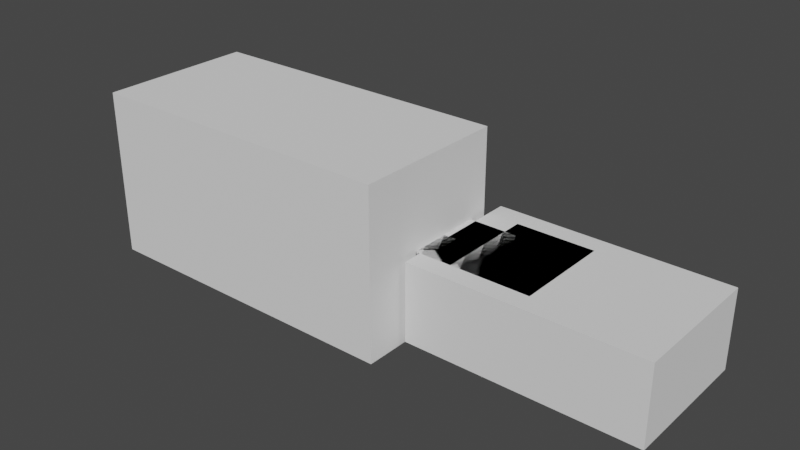 # Source: test_chamber_10.blend  (saved by Blender 3.6.13; exported with 4.5.12 LTS)
import bpy
from mathutils import Matrix  # noqa: F401  (used for matrix-valued properties, if any)

bpy.ops.wm.read_factory_settings(use_empty=True)
scene = bpy.context.scene
scene.name = 'Scene'

# ---- collections
col_static = bpy.data.collections.new('static'); scene.collection.children.link(col_static)
col_trigger = bpy.data.collections.new('trigger'); scene.collection.children.link(col_trigger)
col_rooms = bpy.data.collections.new('rooms'); scene.collection.children.link(col_rooms)
col_collision = bpy.data.collections.new('collision'); scene.collection.children.link(col_collision)
col_decor = bpy.data.collections.new('decor'); scene.collection.children.link(col_decor)

# ---- materials (node trees are filled in below, after node groups)
mat_metalwall048b = bpy.data.materials.new('metalwall048b')
mat_concrete_modular_ceiling001a = bpy.data.materials.new('concrete_modular_ceiling001a')
mat_concrete_modular_floor001a = bpy.data.materials.new('concrete_modular_floor001a')
mat_concrete_modular_wall001d = bpy.data.materials.new('concrete_modular_wall001d')
mat_elevatorshaft_wall = bpy.data.materials.new('elevatorshaft_wall')
mat_trigger = bpy.data.materials.new('trigger')
mat_fizzler = bpy.data.materials.new('fizzler')
mat_fizzler.use_transparent_shadow = False
mat_fizzler.diffuse_color = (0.01625, 0.3598, 0.4292, 1.0)
mat_fizzler.roughness = 0.03758
mat_fizzler.metallic = 0.7852
mat_fizzler_003 = bpy.data.materials.new('fizzler.003')
mat_fizzler_003.use_transparent_shadow = False
mat_fizzler_003.diffuse_color = (0.01625, 0.3598, 0.4292, 1.0)
mat_fizzler_003.roughness = 0.03758
mat_fizzler_003.metallic = 0.7852
mat_fizzler_004 = bpy.data.materials.new('fizzler.004')
mat_fizzler_004.use_transparent_shadow = False
mat_fizzler_004.diffuse_color = (0.01625, 0.3598, 0.4292, 1.0)
mat_fizzler_004.roughness = 0.03758
mat_fizzler_004.metallic = 0.7852
mat_room = bpy.data.materials.new('room')

# ---- material node trees
mat_fizzler.use_nodes = True; mat_fizzler.node_tree.nodes.clear()
_N = mat_fizzler.node_tree.nodes; _L = mat_fizzler.node_tree.links
n0 = _N.new('ShaderNodeBsdfPrincipled'); n0.name = 'Principled BSDF'; n0.location = (10, 300)
n0.distribution = 'GGX'
n0.subsurface_method = 'BURLEY'
n0.inputs[3].default_value = 1.45
n0.inputs[27].default_value = (0.0, 0.0, 0.0, 1.0)
n0.inputs[28].default_value = 1.0
n1 = _N.new('ShaderNodeOutputMaterial'); n1.name = 'Material Output'; n1.location = (300, 300)
_L.new(n0.outputs[0], n1.inputs[0])
n1.is_active_output = True
mat_fizzler_003.use_nodes = True; mat_fizzler_003.node_tree.nodes.clear()
_N = mat_fizzler_003.node_tree.nodes; _L = mat_fizzler_003.node_tree.links
n0 = _N.new('ShaderNodeBsdfPrincipled'); n0.name = 'Principled BSDF'; n0.location = (10, 300)
n0.distribution = 'GGX'
n0.subsurface_method = 'BURLEY'
n0.inputs[3].default_value = 1.45
n0.inputs[27].default_value = (0.0, 0.0, 0.0, 1.0)
n0.inputs[28].default_value = 1.0
n1 = _N.new('ShaderNodeOutputMaterial'); n1.name = 'Material Output'; n1.location = (300, 300)
_L.new(n0.outputs[0], n1.inputs[0])
n1.is_active_output = True
mat_fizzler_004.use_nodes = True; mat_fizzler_004.node_tree.nodes.clear()
_N = mat_fizzler_004.node_tree.nodes; _L = mat_fizzler_004.node_tree.links
n0 = _N.new('ShaderNodeBsdfPrincipled'); n0.name = 'Principled BSDF'; n0.location = (10, 300)
n0.distribution = 'GGX'
n0.subsurface_method = 'BURLEY'
n0.inputs[3].default_value = 1.45
n0.inputs[27].default_value = (0.0, 0.0, 0.0, 1.0)
n0.inputs[28].default_value = 1.0
n1 = _N.new('ShaderNodeOutputMaterial'); n1.name = 'Material Output'; n1.location = (300, 300)
_L.new(n0.outputs[0], n1.inputs[0])
n1.is_active_output = True

# ---- world
world_world = bpy.data.worlds.new('World'); scene.world = world_world
world_world.use_nodes = True; world_world.node_tree.nodes.clear()
_N = world_world.node_tree.nodes; _L = world_world.node_tree.links
n0 = _N.new('ShaderNodeOutputWorld'); n0.name = 'World Output'; n0.location = (300, 300)
n1 = _N.new('ShaderNodeBackground'); n1.name = 'Background'; n1.location = (10, 300)
n1.inputs[0].default_value = (0.05088, 0.05088, 0.05088, 1.0)
_L.new(n1.outputs[0], n0.inputs[0])
n0.is_active_output = True
world_world.color = (0.05088, 0.05088, 0.05088)
world_world.use_sun_shadow = False
world_world.sun_shadow_jitter_overblur = 0.0

# ---- meshes
me_static_wall_00_047 = bpy.data.meshes.new('@static_wall_00.047')
me_static_wall_00_047.from_pydata([(-5.494e-07, -1.0, -0.5), (-6.904e-07, -1.0, 0.5), (6.904e-07, 1.0, -0.5), (5.494e-07, 1.0, 0.5)], [], [(2, 1, 0), (2, 3, 1)])
_uv = me_static_wall_00_047.uv_layers.new(name='UVMap')
_uv.uv.foreach_set('vector', [2.0, -1.0, -2.0, 1.0, -2.0, -1.0, 2.0, -1.0, 2.0, 1.0, -2.0, 1.0])
_ca = me_static_wall_00_047.color_attributes.new('Col', 'BYTE_COLOR', 'CORNER')
_ca.data.foreach_set('color', [0.1274, 0.1274, 0.1274, 1.0, 0.1274, 0.1274, 0.1274, 1.0, 0.1274, 0.1274, 0.1274, 1.0, 0.1274, 0.1274, 0.1274, 1.0, 0.1274, 0.1274, 0.1274, 1.0, 0.1274, 0.1274, 0.1274, 1.0])
me_static_wall_00_047.materials.append(mat_metalwall048b)
me_static_wall_00_047.use_remesh_fix_poles = True
me_static_wall_00_047.use_remesh_preserve_attributes = False
me_static_wall_00_047.update()
me_static_wall_00_001 = bpy.data.meshes.new('@static_wall_00.001')
me_static_wall_00_001.from_pydata([(1.0, 2.0, -3.099e-06), (-1.0, 2.0, 2.384e-06), (-1.0, -2.0, 1.907e-06), (1.0, -2.0, -4.768e-07)], [], [(0, 2, 1), (0, 3, 2)])
_uv = me_static_wall_00_001.uv_layers.new(name='UVMap')
_uv.uv.foreach_set('vector', [2.0, -4.0, -2.0, 4.0, -2.0, -4.0, 2.0, -4.0, 2.0, 4.0, -2.0, 4.0])
_ca = me_static_wall_00_001.color_attributes.new('Col', 'BYTE_COLOR', 'CORNER')
_ca.data.foreach_set('color', [0.1329, 0.1329, 0.1329, 1.0, 0.1559, 0.1559, 0.1559, 1.0, 0.159, 0.159, 0.159, 1.0, 0.1329, 0.1329, 0.1329, 1.0, 0.1329, 0.1329, 0.1329, 1.0, 0.1559, 0.1559, 0.1559, 1.0])
me_static_wall_00_001.materials.append(mat_concrete_modular_ceiling001a)
me_static_wall_00_001.use_remesh_fix_poles = True
me_static_wall_00_001.use_remesh_preserve_attributes = False
me_static_wall_00_001.update()
me_static_wall_00_037 = bpy.data.meshes.new('@static_wall_00.037')
me_static_wall_00_037.from_pydata([(1.0, 1.0, -1.464e-06), (-1.0, 1.0, 1.226e-06), (1.0, -1.0, -1.552e-06), (-1.0, -1.0, 1.138e-06)], [], [(2, 1, 0), (2, 3, 1)])
_uv = me_static_wall_00_037.uv_layers.new(name='UVMap')
_uv.uv.foreach_set('vector', [2.0, -2.0, -2.0, 2.0, 2.0, 2.0, 2.0, -2.0, -2.0, -2.0, -2.0, 2.0])
_ca = me_static_wall_00_037.color_attributes.new('Col', 'BYTE_COLOR', 'CORNER')
_ca.data.foreach_set('color', [0.1274, 0.1274, 0.1274, 1.0, 0.1329, 0.1329, 0.1329, 1.0, 0.1274, 0.1274, 0.1274, 1.0, 0.1274, 0.1274, 0.1274, 1.0, 0.1329, 0.1329, 0.1329, 1.0, 0.1329, 0.1329, 0.1329, 1.0])
me_static_wall_00_037.materials.append(mat_concrete_modular_ceiling001a)
me_static_wall_00_037.use_remesh_fix_poles = True
me_static_wall_00_037.use_remesh_preserve_attributes = False
me_static_wall_00_037.update()
me_static_wall_00_004 = bpy.data.meshes.new('@static_wall_00.004')
me_static_wall_00_004.from_pydata([(1.0, -1.0, 1.496e-06), (1.0, 1.0, -1.522e-12), (2.0, -2.0, -1.428e-12), (2.0, 2.0, -1.492e-12), (5.0, -2.0, -1.918e-12), (5.0, 2.0, -1.3e-12), (6.0, -1.0, -1.434e-12), (6.0, 1.0, -1.352e-12)], [], [(0, 3, 1), (2, 5, 3), (4, 7, 5), (0, 2, 3), (2, 4, 5), (4, 6, 7)])
_uv = me_static_wall_00_004.uv_layers.new(name='UVMap')
_uv.uv.foreach_set('vector', [-5.0, -2.0, -3.0, 4.0, -5.0, 2.0, -3.0, -4.0, 3.0, 4.0, -3.0, 4.0, 3.0, -4.0, 5.0, 2.0, 3.0, 4.0, -5.0, -2.0, -3.0, -4.0, -3.0, 4.0, -3.0, -4.0, 3.0, -4.0, 3.0, 4.0, 3.0, -4.0, 5.0, -2.0, 5.0, 2.0])
_ca = me_static_wall_00_004.color_attributes.new('Col', 'BYTE_COLOR', 'CORNER')
_ca.data.foreach_set('color', [0.1274, 0.1274, 0.1274, 1.0, 0.1274, 0.1274, 0.1274, 1.0, 0.1274, 0.1274, 0.1274, 1.0, 0.1274, 0.1274, 0.1274, 1.0, 0.1274, 0.1274, 0.1274, 1.0, 0.1274, 0.1274, 0.1274, 1.0, 0.1274, 0.1274, 0.1274, 1.0, 0.1274, 0.1274, 0.1274, 1.0, 0.1274, 0.1274, 0.1274, 1.0, 0.1274, 0.1274, 0.1274, 1.0, 0.1274, 0.1274, 0.1274, 1.0, 0.1274, 0.1274, 0.1274, 1.0, 0.1274, 0.1274, 0.1274, 1.0, 0.1274, 0.1274, 0.1274, 1.0, 0.1274, 0.1274, 0.1274, 1.0, 0.1274, 0.1274, 0.1274, 1.0, 0.1274, 0.1274, 0.1274, 1.0, 0.1274, 0.1274, 0.1274, 1.0])
me_static_wall_00_004.materials.append(mat_concrete_modular_floor001a)
me_static_wall_00_004.use_remesh_fix_poles = True
me_static_wall_00_004.use_remesh_preserve_attributes = False
me_static_wall_00_004.update()
me_static_wall_00_035 = bpy.data.meshes.new('@static_wall_00.035')
me_static_wall_00_035.from_pydata([(-1.0, 1.508e-06, -1.0), (1.0, -1.834e-06, -1.0), (-1.0, 1.508e-06, 1.0), (1.0, -1.834e-06, 1.0)], [], [(2, 1, 0), (2, 3, 1)])
_uv = me_static_wall_00_035.uv_layers.new(name='UVMap')
_uv.uv.foreach_set('vector', [-1.0, 1.0, 1.0, 0.0, -1.0, 0.0, -1.0, 1.0, 1.0, 1.0, 1.0, 0.0])
_ca = me_static_wall_00_035.color_attributes.new('Col', 'BYTE_COLOR', 'CORNER')
_ca.data.foreach_set('color', [0.1329, 0.1329, 0.1329, 1.0, 0.1274, 0.1274, 0.1274, 1.0, 0.1329, 0.1329, 0.1329, 1.0, 0.1329, 0.1329, 0.1329, 1.0, 0.1274, 0.1274, 0.1274, 1.0, 0.1274, 0.1274, 0.1274, 1.0])
me_static_wall_00_035.materials.append(mat_concrete_modular_wall001d)
me_static_wall_00_035.use_remesh_fix_poles = True
me_static_wall_00_035.use_remesh_preserve_attributes = False
me_static_wall_00_035.update()
me_static_wall_00_005 = bpy.data.meshes.new('@static_wall_00.005')
me_static_wall_00_005.from_pydata([(1.0, -2.16e-06, -1.0), (-1.0, 1.834e-06, -1.0), (1.0, -2.16e-06, 1.0), (-1.0, 1.834e-06, 1.0)], [], [(2, 1, 0), (2, 3, 1)])
_uv = me_static_wall_00_005.uv_layers.new(name='UVMap')
_uv.uv.foreach_set('vector', [1.0, 1.0, -1.0, 0.0, 1.0, 0.0, 1.0, 1.0, -1.0, 1.0, -1.0, 0.0])
_ca = me_static_wall_00_005.color_attributes.new('Col', 'BYTE_COLOR', 'CORNER')
_ca.data.foreach_set('color', [0.1274, 0.1274, 0.1274, 1.0, 0.1329, 0.1329, 0.1329, 1.0, 0.1274, 0.1274, 0.1274, 1.0, 0.1274, 0.1274, 0.1274, 1.0, 0.1329, 0.1329, 0.1329, 1.0, 0.1329, 0.1329, 0.1329, 1.0])
me_static_wall_00_005.materials.append(mat_concrete_modular_wall001d)
me_static_wall_00_005.use_remesh_fix_poles = True
me_static_wall_00_005.use_remesh_preserve_attributes = False
me_static_wall_00_005.update()
me_static_wall_00_007 = bpy.data.meshes.new('@static_wall_00.007')
me_static_wall_00_007.from_pydata([(-2.0, 3.576e-06, -2.0), (2.0, -3.576e-06, -2.0), (-2.0, 3.576e-06, 2.0), (2.0, -3.576e-06, 2.0)], [], [(3, 0, 2), (3, 1, 0)])
_uv = me_static_wall_00_007.uv_layers.new(name='UVMap')
_uv.uv.foreach_set('vector', [-2.0, 1.0, 2.0, -1.0, 2.0, 1.0, -2.0, 1.0, -2.0, -1.0, 2.0, -1.0])
_ca = me_static_wall_00_007.color_attributes.new('Col', 'BYTE_COLOR', 'CORNER')
_ca.data.foreach_set('color', [0.1559, 0.1559, 0.1559, 1.0, 0.1329, 0.1329, 0.1329, 1.0, 0.1329, 0.1329, 0.1329, 1.0, 0.1559, 0.1559, 0.1559, 1.0, 0.1559, 0.1559, 0.1559, 1.0, 0.1329, 0.1329, 0.1329, 1.0])
me_static_wall_00_007.materials.append(mat_concrete_modular_wall001d)
me_static_wall_00_007.use_remesh_fix_poles = True
me_static_wall_00_007.use_remesh_preserve_attributes = False
me_static_wall_00_007.update()
me_static_floor_009 = bpy.data.meshes.new('@static_floor.009')
me_static_floor_009.from_pydata([(-2.5, -1.0, 0.0), (-2.5, 1.0, 0.0), (-1.5, -2.0, 0.0), (-1.5, 2.0, 0.0), (1.5, -2.0, 0.0), (1.5, 2.0, 0.0), (2.5, -1.0, 0.0), (2.5, 1.0, 0.0)], [], [(3, 0, 1), (5, 2, 3), (7, 4, 5), (3, 2, 0), (5, 4, 2), (7, 6, 4)])
_uv = me_static_floor_009.uv_layers.new(name='UVMap')
_uv.uv.foreach_set('vector', [-3.0, 4.0, -5.0, -2.0, -5.0, 2.0, 3.0, 4.0, -3.0, -4.0, -3.0, 4.0, 5.0, 2.0, 3.0, -4.0, 3.0, 4.0, -3.0, 4.0, -3.0, -4.0, -5.0, -2.0, 3.0, 4.0, 3.0, -4.0, -3.0, -4.0, 5.0, 2.0, 5.0, -2.0, 3.0, -4.0])
_ca = me_static_floor_009.color_attributes.new('Col', 'BYTE_COLOR', 'CORNER')
_ca.data.foreach_set('color', [0.1274, 0.1274, 0.1274, 1.0, 0.1274, 0.1274, 0.1274, 1.0, 0.1274, 0.1274, 0.1274, 1.0, 0.1274, 0.1274, 0.1274, 1.0, 0.1274, 0.1274, 0.1274, 1.0, 0.1274, 0.1274, 0.1274, 1.0, 0.1274, 0.1274, 0.1274, 1.0, 0.1274, 0.1274, 0.1274, 1.0, 0.1274, 0.1274, 0.1274, 1.0, 0.1274, 0.1274, 0.1274, 1.0, 0.1274, 0.1274, 0.1274, 1.0, 0.1274, 0.1274, 0.1274, 1.0, 0.1274, 0.1274, 0.1274, 1.0, 0.1274, 0.1274, 0.1274, 1.0, 0.1274, 0.1274, 0.1274, 1.0, 0.1274, 0.1274, 0.1274, 1.0, 0.1274, 0.1274, 0.1274, 1.0, 0.1274, 0.1274, 0.1274, 1.0])
me_static_floor_009.materials.append(mat_concrete_modular_ceiling001a)
me_static_floor_009.use_remesh_fix_poles = True
me_static_floor_009.use_remesh_preserve_attributes = False
me_static_floor_009.update()
me_static_wall_00_009 = bpy.data.meshes.new('@static_wall_00.009')
me_static_wall_00_009.from_pydata([(-1.475e-06, -1.0, -1.5), (1.237e-06, 1.0, -1.5), (-1.475e-06, -1.0, 1.5), (1.237e-06, 1.0, 1.5)], [], [(2, 1, 0), (2, 3, 1)])
_uv = me_static_wall_00_009.uv_layers.new(name='UVMap')
_uv.uv.foreach_set('vector', [0.0, 1.0, 4.0, -1.0, 0.0, -1.0, 0.0, 1.0, 4.0, 1.0, 4.0, -1.0])
_ca = me_static_wall_00_009.color_attributes.new('Col', 'BYTE_COLOR', 'CORNER')
_ca.data.foreach_set('color', [0.1274, 0.1274, 0.1274, 1.0, 0.1274, 0.1274, 0.1274, 1.0, 0.1274, 0.1274, 0.1274, 1.0, 0.1274, 0.1274, 0.1274, 1.0, 0.1274, 0.1274, 0.1274, 1.0, 0.1274, 0.1274, 0.1274, 1.0])
me_static_wall_00_009.materials.append(mat_elevatorshaft_wall)
me_static_wall_00_009.use_remesh_fix_poles = True
me_static_wall_00_009.use_remesh_preserve_attributes = False
me_static_wall_00_009.update()
me_static_wall_00_010 = bpy.data.meshes.new('@static_wall_00.010')
me_static_wall_00_010.from_pydata([(0.5, -0.5, -1.5), (-0.5, 0.5, -1.5), (0.5, -0.5, 1.5), (-0.5, 0.5, 1.5)], [], [(2, 1, 0), (2, 3, 1)])
_uv = me_static_wall_00_010.uv_layers.new(name='UVMap')
_uv.uv.foreach_set('vector', [0.0, 1.0, 4.0, -1.0, 0.0, -1.0, 0.0, 1.0, 4.0, 1.0, 4.0, -1.0])
_ca = me_static_wall_00_010.color_attributes.new('Col', 'BYTE_COLOR', 'CORNER')
_ca.data.foreach_set('color', [0.1274, 0.1274, 0.1274, 1.0, 0.1274, 0.1274, 0.1274, 1.0, 0.1274, 0.1274, 0.1274, 1.0, 0.1274, 0.1274, 0.1274, 1.0, 0.1274, 0.1274, 0.1274, 1.0, 0.1274, 0.1274, 0.1274, 1.0])
me_static_wall_00_010.materials.append(mat_elevatorshaft_wall)
me_static_wall_00_010.use_remesh_fix_poles = True
me_static_wall_00_010.use_remesh_preserve_attributes = False
me_static_wall_00_010.update()
me_static_wall_00_042 = bpy.data.meshes.new('@static_wall_00.042')
me_static_wall_00_042.from_pydata([(-0.5, -0.5, -1.5), (0.5, 0.5, -1.5), (-0.5, -0.5, 1.5), (0.5, 0.5, 1.5)], [], [(2, 1, 0), (2, 3, 1)])
_uv = me_static_wall_00_042.uv_layers.new(name='UVMap')
_uv.uv.foreach_set('vector', [0.0, 1.0, 4.0, -1.0, 0.0, -1.0, 0.0, 1.0, 4.0, 1.0, 4.0, -1.0])
_ca = me_static_wall_00_042.color_attributes.new('Col', 'BYTE_COLOR', 'CORNER')
_ca.data.foreach_set('color', [0.1274, 0.1274, 0.1274, 1.0, 0.1274, 0.1274, 0.1274, 1.0, 0.1274, 0.1274, 0.1274, 1.0, 0.1274, 0.1274, 0.1274, 1.0, 0.1274, 0.1274, 0.1274, 1.0, 0.1274, 0.1274, 0.1274, 1.0])
me_static_wall_00_042.materials.append(mat_elevatorshaft_wall)
me_static_wall_00_042.use_remesh_fix_poles = True
me_static_wall_00_042.use_remesh_preserve_attributes = False
me_static_wall_00_042.update()
me_static_wall_00_041 = bpy.data.meshes.new('@static_wall_00.041')
me_static_wall_00_041.from_pydata([(-0.5, 0.5, -1.5), (0.5, -0.5, -1.5), (-0.5, 0.5, 1.5), (0.5, -0.5, 1.5)], [], [(2, 1, 0), (2, 3, 1)])
_uv = me_static_wall_00_041.uv_layers.new(name='UVMap')
_uv.uv.foreach_set('vector', [0.0, 1.0, 4.0, -1.0, 0.0, -1.0, 0.0, 1.0, 4.0, 1.0, 4.0, -1.0])
_ca = me_static_wall_00_041.color_attributes.new('Col', 'BYTE_COLOR', 'CORNER')
_ca.data.foreach_set('color', [0.1274, 0.1274, 0.1274, 1.0, 0.1274, 0.1274, 0.1274, 1.0, 0.1274, 0.1274, 0.1274, 1.0, 0.1274, 0.1274, 0.1274, 1.0, 0.1274, 0.1274, 0.1274, 1.0, 0.1274, 0.1274, 0.1274, 1.0])
me_static_wall_00_041.materials.append(mat_elevatorshaft_wall)
me_static_wall_00_041.use_remesh_fix_poles = True
me_static_wall_00_041.use_remesh_preserve_attributes = False
me_static_wall_00_041.update()
me_static_wall_00_011 = bpy.data.meshes.new('@static_wall_00.011')
me_static_wall_00_011.from_pydata([(0.5, 0.5, -1.5), (-0.5, -0.5, -1.5), (0.5, 0.5, 1.5), (-0.5, -0.5, 1.5)], [], [(2, 1, 0), (2, 3, 1)])
_uv = me_static_wall_00_011.uv_layers.new(name='UVMap')
_uv.uv.foreach_set('vector', [0.0, 1.0, 4.0, -1.0, 0.0, -1.0, 0.0, 1.0, 4.0, 1.0, 4.0, -1.0])
_ca = me_static_wall_00_011.color_attributes.new('Col', 'BYTE_COLOR', 'CORNER')
_ca.data.foreach_set('color', [0.1274, 0.1274, 0.1274, 1.0, 0.1274, 0.1274, 0.1274, 1.0, 0.1274, 0.1274, 0.1274, 1.0, 0.1274, 0.1274, 0.1274, 1.0, 0.1274, 0.1274, 0.1274, 1.0, 0.1274, 0.1274, 0.1274, 1.0])
me_static_wall_00_011.materials.append(mat_elevatorshaft_wall)
me_static_wall_00_011.use_remesh_fix_poles = True
me_static_wall_00_011.use_remesh_preserve_attributes = False
me_static_wall_00_011.update()
me_static_wall_00_039 = bpy.data.meshes.new('@static_wall_00.039')
me_static_wall_00_039.from_pydata([(-1.5, 3.24e-06, -1.5), (1.5, -3.24e-06, -1.5), (-1.5, 3.24e-06, 1.5), (1.5, -3.24e-06, 1.5)], [], [(2, 1, 0), (2, 3, 1)])
_uv = me_static_wall_00_039.uv_layers.new(name='UVMap')
_uv.uv.foreach_set('vector', [6.0, 1.0, 0.0, -1.0, 6.0, -1.0, 6.0, 1.0, 0.0, 1.0, 0.0, -1.0])
_ca = me_static_wall_00_039.color_attributes.new('Col', 'BYTE_COLOR', 'CORNER')
_ca.data.foreach_set('color', [0.1274, 0.1274, 0.1274, 1.0, 0.1274, 0.1274, 0.1274, 1.0, 0.1274, 0.1274, 0.1274, 1.0, 0.1274, 0.1274, 0.1274, 1.0, 0.1274, 0.1274, 0.1274, 1.0, 0.1274, 0.1274, 0.1274, 1.0])
me_static_wall_00_039.materials.append(mat_elevatorshaft_wall)
me_static_wall_00_039.use_remesh_fix_poles = True
me_static_wall_00_039.use_remesh_preserve_attributes = False
me_static_wall_00_039.update()
me_static_wall_00_012 = bpy.data.meshes.new('@static_wall_00.012')
me_static_wall_00_012.from_pydata([(1.5, -2.751e-06, -1.5), (-1.5, 2.751e-06, -1.5), (1.5, -2.751e-06, 1.5), (-1.5, 2.751e-06, 1.5)], [], [(2, 1, 0), (2, 3, 1)])
_uv = me_static_wall_00_012.uv_layers.new(name='UVMap')
_uv.uv.foreach_set('vector', [0.0, 1.0, 6.0, -1.0, 0.0, -1.0, 0.0, 1.0, 6.0, 1.0, 6.0, -1.0])
_ca = me_static_wall_00_012.color_attributes.new('Col', 'BYTE_COLOR', 'CORNER')
_ca.data.foreach_set('color', [0.1274, 0.1274, 0.1274, 1.0, 0.1274, 0.1274, 0.1274, 1.0, 0.1274, 0.1274, 0.1274, 1.0, 0.1274, 0.1274, 0.1274, 1.0, 0.1274, 0.1274, 0.1274, 1.0, 0.1274, 0.1274, 0.1274, 1.0])
me_static_wall_00_012.materials.append(mat_elevatorshaft_wall)
me_static_wall_00_012.use_remesh_fix_poles = True
me_static_wall_00_012.use_remesh_preserve_attributes = False
me_static_wall_00_012.update()
me_static_wall_00_002 = bpy.data.meshes.new('@static_wall_00.002')
me_static_wall_00_002.from_pydata([(-3.815e-06, -1.0, -1.0), (3.815e-06, 1.0, -1.0), (-3.815e-06, -1.0, 1.0), (3.815e-06, 1.0, 1.0)], [], [(3, 0, 2), (3, 1, 0)])
_uv = me_static_wall_00_002.uv_layers.new(name='UVMap')
_uv.uv.foreach_set('vector', [-1.0, 1.0, 1.0, 0.0, 1.0, 1.0, -1.0, 1.0, -1.0, 0.0, 1.0, 0.0])
_ca = me_static_wall_00_002.color_attributes.new('Col', 'BYTE_COLOR', 'CORNER')
_ca.data.foreach_set('color', [0.1559, 0.1559, 0.1559, 1.0, 0.1329, 0.1329, 0.1329, 1.0, 0.1329, 0.1329, 0.1329, 1.0, 0.1559, 0.1559, 0.1559, 1.0, 0.1559, 0.1559, 0.1559, 1.0, 0.1329, 0.1329, 0.1329, 1.0])
me_static_wall_00_002.materials.append(mat_concrete_modular_wall001d)
me_static_wall_00_002.use_remesh_fix_poles = True
me_static_wall_00_002.use_remesh_preserve_attributes = False
me_static_wall_00_002.update()
me_static_wall_00_003 = bpy.data.meshes.new('@static_wall_00.003')
me_static_wall_00_003.from_pydata([(2.0, -3.823e-06, -2.0), (-2.0, 3.823e-06, -2.0), (2.0, -3.823e-06, 2.0), (-2.0, 3.823e-06, 2.0)], [], [(3, 0, 2), (3, 1, 0)])
_uv = me_static_wall_00_003.uv_layers.new(name='UVMap')
_uv.uv.foreach_set('vector', [-1.0, 1.0, 1.0, -1.0, 1.0, 1.0, -1.0, 1.0, -1.0, -1.0, 1.0, -1.0])
_ca = me_static_wall_00_003.color_attributes.new('Col', 'BYTE_COLOR', 'CORNER')
_ca.data.foreach_set('color', [0.1559, 0.1559, 0.1559, 1.0, 0.1329, 0.1329, 0.1329, 1.0, 0.1329, 0.1329, 0.1329, 1.0, 0.1559, 0.1559, 0.1559, 1.0, 0.1559, 0.1559, 0.1559, 1.0, 0.1329, 0.1329, 0.1329, 1.0])
me_static_wall_00_003.materials.append(mat_concrete_modular_wall001d)
me_static_wall_00_003.use_remesh_fix_poles = True
me_static_wall_00_003.use_remesh_preserve_attributes = False
me_static_wall_00_003.update()
me_static_wall_00_013 = bpy.data.meshes.new('@static_wall_00.013')
me_static_wall_00_013.from_pydata([(1.0, -1.0, 1.496e-06), (-1.0, -1.0, -1.194e-06), (-1.0, 1.0, -1.17e-06), (1.0, 1.0, -1.522e-12)], [], [(0, 2, 1), (0, 3, 2)])
_uv = me_static_wall_00_013.uv_layers.new(name='UVMap')
_uv.uv.foreach_set('vector', [2.0, -2.0, -2.0, 2.0, -2.0, -2.0, 2.0, -2.0, 2.0, 2.0, -2.0, 2.0])
_ca = me_static_wall_00_013.color_attributes.new('Col', 'BYTE_COLOR', 'CORNER')
_ca.data.foreach_set('color', [0.1274, 0.1274, 0.1274, 1.0, 0.1329, 0.1329, 0.1329, 1.0, 0.1329, 0.1329, 0.1329, 1.0, 0.1274, 0.1274, 0.1274, 1.0, 0.1274, 0.1274, 0.1274, 1.0, 0.1329, 0.1329, 0.1329, 1.0])
me_static_wall_00_013.materials.append(mat_concrete_modular_floor001a)
me_static_wall_00_013.use_remesh_fix_poles = True
me_static_wall_00_013.use_remesh_preserve_attributes = False
me_static_wall_00_013.update()
me_static_wall_00_014 = bpy.data.meshes.new('@static_wall_00.014')
me_static_wall_00_014.from_pydata([(3.576e-06, 3.0, -4.0), (-3.815e-06, -3.0, -4.0), (3.576e-06, 3.0, 4.0), (-3.815e-06, -3.0, 4.0)], [], [(3, 0, 2), (3, 1, 0)])
_uv = me_static_wall_00_014.uv_layers.new(name='UVMap')
_uv.uv.foreach_set('vector', [-3.0, 2.0, 3.0, -2.0, 3.0, 2.0, -3.0, 2.0, -3.0, -2.0, 3.0, -2.0])
_ca = me_static_wall_00_014.color_attributes.new('Col', 'BYTE_COLOR', 'CORNER')
_ca.data.foreach_set('color', [0.1559, 0.1559, 0.1559, 1.0, 0.1329, 0.1329, 0.1329, 1.0, 0.1329, 0.1329, 0.1329, 1.0, 0.1559, 0.1559, 0.1559, 1.0, 0.1559, 0.1559, 0.1559, 1.0, 0.1329, 0.1329, 0.1329, 1.0])
me_static_wall_00_014.materials.append(mat_concrete_modular_wall001d)
me_static_wall_00_014.use_remesh_fix_poles = True
me_static_wall_00_014.use_remesh_preserve_attributes = False
me_static_wall_00_014.update()
me_static_wall_00_015 = bpy.data.meshes.new('@static_wall_00.015')
me_static_wall_00_015.from_pydata([(1.0, -2.0, 3.426e-06), (-1.0, -2.0, -1.954e-06), (-1.0, 2.0, -1.906e-06), (1.0, 2.0, 4.341e-07)], [], [(0, 2, 1), (0, 3, 2)])
_uv = me_static_wall_00_015.uv_layers.new(name='UVMap')
_uv.uv.foreach_set('vector', [2.0, -4.0, -2.0, 4.0, -2.0, -4.0, 2.0, -4.0, 2.0, 4.0, -2.0, 4.0])
_ca = me_static_wall_00_015.color_attributes.new('Col', 'BYTE_COLOR', 'CORNER')
_ca.data.foreach_set('color', [0.1329, 0.1329, 0.1329, 1.0, 0.1559, 0.1559, 0.1559, 1.0, 0.159, 0.159, 0.159, 1.0, 0.1329, 0.1329, 0.1329, 1.0, 0.1329, 0.1329, 0.1329, 1.0, 0.1559, 0.1559, 0.1559, 1.0])
me_static_wall_00_015.materials.append(mat_concrete_modular_floor001a)
me_static_wall_00_015.use_remesh_fix_poles = True
me_static_wall_00_015.use_remesh_preserve_attributes = False
me_static_wall_00_015.update()
me_static_wall_00_016 = bpy.data.meshes.new('@static_wall_00.016')
me_static_wall_00_016.from_pydata([(1.0, -3.823e-06, -2.0), (-1.0, 3.823e-06, -2.0), (1.0, -3.823e-06, 2.0), (-1.0, 3.823e-06, 2.0)], [], [(3, 0, 2), (3, 1, 0)])
_uv = me_static_wall_00_016.uv_layers.new(name='UVMap')
_uv.uv.foreach_set('vector', [-1.0, 1.0, 1.0, -1.0, 1.0, 1.0, -1.0, 1.0, -1.0, -1.0, 1.0, -1.0])
_ca = me_static_wall_00_016.color_attributes.new('Col', 'BYTE_COLOR', 'CORNER')
_ca.data.foreach_set('color', [0.1559, 0.1559, 0.1559, 1.0, 0.1329, 0.1329, 0.1329, 1.0, 0.1329, 0.1329, 0.1329, 1.0, 0.1559, 0.1559, 0.1559, 1.0, 0.1559, 0.1559, 0.1559, 1.0, 0.1329, 0.1329, 0.1329, 1.0])
me_static_wall_00_016.materials.append(mat_concrete_modular_wall001d)
me_static_wall_00_016.use_remesh_fix_poles = True
me_static_wall_00_016.use_remesh_preserve_attributes = False
me_static_wall_00_016.update()
me_static_wall_00_017 = bpy.data.meshes.new('@static_wall_00.017')
me_static_wall_00_017.from_pydata([(3.815e-06, 1.0, -2.0), (-3.815e-06, -1.0, -2.0), (3.815e-06, 1.0, 2.0), (-3.815e-06, -1.0, 2.0)], [], [(3, 0, 2), (3, 1, 0)])
_uv = me_static_wall_00_017.uv_layers.new(name='UVMap')
_uv.uv.foreach_set('vector', [-1.0, 1.0, 1.0, -1.0, 1.0, 1.0, -1.0, 1.0, -1.0, -1.0, 1.0, -1.0])
_ca = me_static_wall_00_017.color_attributes.new('Col', 'BYTE_COLOR', 'CORNER')
_ca.data.foreach_set('color', [0.1559, 0.1559, 0.1559, 1.0, 0.1329, 0.1329, 0.1329, 1.0, 0.1329, 0.1329, 0.1329, 1.0, 0.1559, 0.1559, 0.1559, 1.0, 0.1559, 0.1559, 0.1559, 1.0, 0.1329, 0.1329, 0.1329, 1.0])
me_static_wall_00_017.materials.append(mat_concrete_modular_wall001d)
me_static_wall_00_017.use_remesh_fix_poles = True
me_static_wall_00_017.use_remesh_preserve_attributes = False
me_static_wall_00_017.update()
me_static_wall_00_022 = bpy.data.meshes.new('@static_wall_00.022')
me_static_wall_00_022.from_pydata([(-3.815e-06, -1.0, -2.0), (3.815e-06, 1.0, -2.0), (-3.815e-06, -1.0, 2.0), (3.815e-06, 1.0, 2.0)], [], [(3, 0, 2), (3, 1, 0)])
_uv = me_static_wall_00_022.uv_layers.new(name='UVMap')
_uv.uv.foreach_set('vector', [-1.0, 1.0, 1.0, -1.0, 1.0, 1.0, -1.0, 1.0, -1.0, -1.0, 1.0, -1.0])
_ca = me_static_wall_00_022.color_attributes.new('Col', 'BYTE_COLOR', 'CORNER')
_ca.data.foreach_set('color', [0.1559, 0.1559, 0.1559, 1.0, 0.1329, 0.1329, 0.1329, 1.0, 0.1329, 0.1329, 0.1329, 1.0, 0.1559, 0.1559, 0.1559, 1.0, 0.1559, 0.1559, 0.1559, 1.0, 0.1329, 0.1329, 0.1329, 1.0])
me_static_wall_00_022.materials.append(mat_concrete_modular_wall001d)
me_static_wall_00_022.use_remesh_fix_poles = True
me_static_wall_00_022.use_remesh_preserve_attributes = False
me_static_wall_00_022.update()
me_static_wall_00_019 = bpy.data.meshes.new('@static_wall_00.019')
me_static_wall_00_019.from_pydata([(1.0, 1.0, -3.099e-06), (-1.0, 1.0, 2.384e-06), (-1.0, -1.0, 1.907e-06), (1.0, -1.0, -2.384e-07)], [], [(0, 2, 1), (0, 3, 2)])
_uv = me_static_wall_00_019.uv_layers.new(name='UVMap')
_uv.uv.foreach_set('vector', [2.0, -2.0, -2.0, 2.0, -2.0, -2.0, 2.0, -2.0, 2.0, 2.0, -2.0, 2.0])
_ca = me_static_wall_00_019.color_attributes.new('Col', 'BYTE_COLOR', 'CORNER')
_ca.data.foreach_set('color', [0.1329, 0.1329, 0.1329, 1.0, 0.1559, 0.1559, 0.1559, 1.0, 0.159, 0.159, 0.159, 1.0, 0.1329, 0.1329, 0.1329, 1.0, 0.1329, 0.1329, 0.1329, 1.0, 0.1559, 0.1559, 0.1559, 1.0])
me_static_wall_00_019.materials.append(mat_concrete_modular_ceiling001a)
me_static_wall_00_019.use_remesh_fix_poles = True
me_static_wall_00_019.use_remesh_preserve_attributes = False
me_static_wall_00_019.update()
me_static_wall_00_020 = bpy.data.meshes.new('@static_wall_00.020')
me_static_wall_00_020.from_pydata([(2.0, -2.0, 3.426e-06), (-2.0, -2.0, -1.954e-06), (-2.0, 2.0, -1.906e-06), (2.0, 2.0, 4.341e-07)], [], [(0, 2, 1), (0, 3, 2)])
_uv = me_static_wall_00_020.uv_layers.new(name='UVMap')
_uv.uv.foreach_set('vector', [2.0, -2.0, -2.0, 2.0, -2.0, -2.0, 2.0, -2.0, 2.0, 2.0, -2.0, 2.0])
_ca = me_static_wall_00_020.color_attributes.new('Col', 'BYTE_COLOR', 'CORNER')
_ca.data.foreach_set('color', [0.1329, 0.1329, 0.1329, 1.0, 0.1559, 0.1559, 0.1559, 1.0, 0.159, 0.159, 0.159, 1.0, 0.1329, 0.1329, 0.1329, 1.0, 0.1329, 0.1329, 0.1329, 1.0, 0.1559, 0.1559, 0.1559, 1.0])
me_static_wall_00_020.materials.append(mat_concrete_modular_floor001a)
me_static_wall_00_020.use_remesh_fix_poles = True
me_static_wall_00_020.use_remesh_preserve_attributes = False
me_static_wall_00_020.update()
me_static_wall_00_023 = bpy.data.meshes.new('@static_wall_00.023')
me_static_wall_00_023.from_pydata([(2.0, -3.815e-06, -4.0), (-2.0, 3.815e-06, -4.0), (2.0, -3.815e-06, 4.0), (-2.0, 3.815e-06, 4.0)], [], [(3, 0, 2), (3, 1, 0)])
_uv = me_static_wall_00_023.uv_layers.new(name='UVMap')
_uv.uv.foreach_set('vector', [-2.0, 1.0, 1.0, -1.0, 1.0, 1.0, -2.0, 1.0, -2.0, -1.0, 1.0, -1.0])
_ca = me_static_wall_00_023.color_attributes.new('Col', 'BYTE_COLOR', 'CORNER')
_ca.data.foreach_set('color', [0.1559, 0.1559, 0.1559, 1.0, 0.1329, 0.1329, 0.1329, 1.0, 0.1329, 0.1329, 0.1329, 1.0, 0.1559, 0.1559, 0.1559, 1.0, 0.1559, 0.1559, 0.1559, 1.0, 0.1329, 0.1329, 0.1329, 1.0])
me_static_wall_00_023.materials.append(mat_metalwall048b)
me_static_wall_00_023.use_remesh_fix_poles = True
me_static_wall_00_023.use_remesh_preserve_attributes = False
me_static_wall_00_023.update()
me_static_wall_00_024 = bpy.data.meshes.new('@static_wall_00.024')
me_static_wall_00_024.from_pydata([(-3.815e-06, -1.0, -2.0), (3.815e-06, 1.0, -2.0), (-3.815e-06, -1.0, 2.0), (3.815e-06, 1.0, 2.0)], [], [(3, 0, 2), (3, 1, 0)])
_uv = me_static_wall_00_024.uv_layers.new(name='UVMap')
_uv.uv.foreach_set('vector', [-1.0, 1.0, 1.0, -1.0, 1.0, 1.0, -1.0, 1.0, -1.0, -1.0, 1.0, -1.0])
_ca = me_static_wall_00_024.color_attributes.new('Col', 'BYTE_COLOR', 'CORNER')
_ca.data.foreach_set('color', [0.1559, 0.1559, 0.1559, 1.0, 0.1329, 0.1329, 0.1329, 1.0, 0.1329, 0.1329, 0.1329, 1.0, 0.1559, 0.1559, 0.1559, 1.0, 0.1559, 0.1559, 0.1559, 1.0, 0.1329, 0.1329, 0.1329, 1.0])
me_static_wall_00_024.materials.append(mat_concrete_modular_wall001d)
me_static_wall_00_024.use_remesh_fix_poles = True
me_static_wall_00_024.use_remesh_preserve_attributes = False
me_static_wall_00_024.update()
me_static_wall_00_025 = bpy.data.meshes.new('@static_wall_00.025')
me_static_wall_00_025.from_pydata([(-3.815e-06, -1.0, -2.0), (3.815e-06, 1.0, -2.0), (-3.815e-06, -1.0, 2.0), (3.815e-06, 1.0, 2.0)], [], [(3, 0, 2), (3, 1, 0)])
_uv = me_static_wall_00_025.uv_layers.new(name='UVMap')
_uv.uv.foreach_set('vector', [-1.0, 1.0, 1.0, -1.0, 1.0, 1.0, -1.0, 1.0, -1.0, -1.0, 1.0, -1.0])
_ca = me_static_wall_00_025.color_attributes.new('Col', 'BYTE_COLOR', 'CORNER')
_ca.data.foreach_set('color', [0.1559, 0.1559, 0.1559, 1.0, 0.1329, 0.1329, 0.1329, 1.0, 0.1329, 0.1329, 0.1329, 1.0, 0.1559, 0.1559, 0.1559, 1.0, 0.1559, 0.1559, 0.1559, 1.0, 0.1329, 0.1329, 0.1329, 1.0])
me_static_wall_00_025.materials.append(mat_concrete_modular_wall001d)
me_static_wall_00_025.use_remesh_fix_poles = True
me_static_wall_00_025.use_remesh_preserve_attributes = False
me_static_wall_00_025.update()
me_static_wall_00_026 = bpy.data.meshes.new('@static_wall_00.026')
me_static_wall_00_026.from_pydata([(-2.0, 3.815e-06, -4.0), (2.0, -3.815e-06, -4.0), (-2.0, 3.815e-06, 4.0), (2.0, -3.815e-06, 4.0)], [], [(3, 0, 2), (3, 1, 0)])
_uv = me_static_wall_00_026.uv_layers.new(name='UVMap')
_uv.uv.foreach_set('vector', [-2.0, 2.0, 2.0, -2.0, 2.0, 2.0, -2.0, 2.0, -2.0, -2.0, 2.0, -2.0])
_ca = me_static_wall_00_026.color_attributes.new('Col', 'BYTE_COLOR', 'CORNER')
_ca.data.foreach_set('color', [0.1559, 0.1559, 0.1559, 1.0, 0.1329, 0.1329, 0.1329, 1.0, 0.1329, 0.1329, 0.1329, 1.0, 0.1559, 0.1559, 0.1559, 1.0, 0.1559, 0.1559, 0.1559, 1.0, 0.1329, 0.1329, 0.1329, 1.0])
me_static_wall_00_026.materials.append(mat_concrete_modular_wall001d)
me_static_wall_00_026.use_remesh_fix_poles = True
me_static_wall_00_026.use_remesh_preserve_attributes = False
me_static_wall_00_026.update()
me_static_wall_00_027 = bpy.data.meshes.new('@static_wall_00.027')
me_static_wall_00_027.from_pydata([(-3.815e-06, -3.0, -2.0), (3.815e-06, 3.0, -2.0), (-3.815e-06, -3.0, 2.0), (3.815e-06, 3.0, 2.0)], [], [(3, 0, 2), (3, 1, 0)])
_uv = me_static_wall_00_027.uv_layers.new(name='UVMap')
_uv.uv.foreach_set('vector', [-3.0, 1.0, 3.0, -1.0, 3.0, 1.0, -3.0, 1.0, -3.0, -1.0, 3.0, -1.0])
_ca = me_static_wall_00_027.color_attributes.new('Col', 'BYTE_COLOR', 'CORNER')
_ca.data.foreach_set('color', [0.1559, 0.1559, 0.1559, 1.0, 0.1329, 0.1329, 0.1329, 1.0, 0.1329, 0.1329, 0.1329, 1.0, 0.1559, 0.1559, 0.1559, 1.0, 0.1559, 0.1559, 0.1559, 1.0, 0.1329, 0.1329, 0.1329, 1.0])
me_static_wall_00_027.materials.append(mat_concrete_modular_wall001d)
me_static_wall_00_027.use_remesh_fix_poles = True
me_static_wall_00_027.use_remesh_preserve_attributes = False
me_static_wall_00_027.update()
me_static_wall_00_028 = bpy.data.meshes.new('@static_wall_00.028')
me_static_wall_00_028.from_pydata([(-2.0, 3.815e-06, -4.0), (2.0, -3.815e-06, -4.0), (-2.0, 3.815e-06, 4.0), (2.0, -3.815e-06, 4.0)], [], [(3, 0, 2), (3, 1, 0)])
_uv = me_static_wall_00_028.uv_layers.new(name='UVMap')
_uv.uv.foreach_set('vector', [-2.0, 2.0, 2.0, -2.0, 2.0, 2.0, -2.0, 2.0, -2.0, -2.0, 2.0, -2.0])
_ca = me_static_wall_00_028.color_attributes.new('Col', 'BYTE_COLOR', 'CORNER')
_ca.data.foreach_set('color', [0.1559, 0.1559, 0.1559, 1.0, 0.1329, 0.1329, 0.1329, 1.0, 0.1329, 0.1329, 0.1329, 1.0, 0.1559, 0.1559, 0.1559, 1.0, 0.1559, 0.1559, 0.1559, 1.0, 0.1329, 0.1329, 0.1329, 1.0])
me_static_wall_00_028.materials.append(mat_concrete_modular_wall001d)
me_static_wall_00_028.use_remesh_fix_poles = True
me_static_wall_00_028.use_remesh_preserve_attributes = False
me_static_wall_00_028.update()
me_static_wall_00_029 = bpy.data.meshes.new('@static_wall_00.029')
me_static_wall_00_029.from_pydata([(2.0, -3.815e-06, -4.0), (-2.0, 3.815e-06, -4.0), (2.0, -3.815e-06, 4.0), (-2.0, 3.815e-06, 4.0)], [], [(3, 0, 2), (3, 1, 0)])
_uv = me_static_wall_00_029.uv_layers.new(name='UVMap')
_uv.uv.foreach_set('vector', [-2.0, 2.0, 2.0, -2.0, 2.0, 2.0, -2.0, 2.0, -2.0, -2.0, 2.0, -2.0])
_ca = me_static_wall_00_029.color_attributes.new('Col', 'BYTE_COLOR', 'CORNER')
_ca.data.foreach_set('color', [0.1559, 0.1559, 0.1559, 1.0, 0.1329, 0.1329, 0.1329, 1.0, 0.1329, 0.1329, 0.1329, 1.0, 0.1559, 0.1559, 0.1559, 1.0, 0.1559, 0.1559, 0.1559, 1.0, 0.1329, 0.1329, 0.1329, 1.0])
me_static_wall_00_029.materials.append(mat_concrete_modular_wall001d)
me_static_wall_00_029.use_remesh_fix_poles = True
me_static_wall_00_029.use_remesh_preserve_attributes = False
me_static_wall_00_029.update()
me_static_wall_00_030 = bpy.data.meshes.new('@static_wall_00.030')
me_static_wall_00_030.from_pydata([(8.0, -3.0, 1.713e-06), (-8.0, -3.0, -9.77e-07), (-8.0, 3.0, -9.532e-07), (8.0, 3.0, 2.171e-07)], [], [(0, 3, 2, 1)])
_uv = me_static_wall_00_030.uv_layers.new(name='UVMap')
_uv.uv.foreach_set('vector', [8.0, -6.0, 8.0, 6.0, -8.0, 6.0, -8.0, -6.0])
_ca = me_static_wall_00_030.color_attributes.new('Col', 'BYTE_COLOR', 'CORNER')
_ca.data.foreach_set('color', [0.1746, 0.1746, 0.1746, 1.0, 0.1746, 0.1746, 0.1746, 1.0, 0.2051, 0.2051, 0.2051, 1.0, 0.2051, 0.2051, 0.2051, 1.0])
me_static_wall_00_030.materials.append(mat_concrete_modular_floor001a)
me_static_wall_00_030.use_remesh_fix_poles = True
me_static_wall_00_030.use_remesh_preserve_attributes = False
me_static_wall_00_030.auto_texspace = False
me_static_wall_00_030.update()
me_static_wall_00_021 = bpy.data.meshes.new('@static_wall_00.021')
me_static_wall_00_021.from_pydata([(8.0, -3.0, 1.713e-06), (-8.0, -3.0, -9.77e-07), (-8.0, 3.0, -9.532e-07), (8.0, 3.0, 2.171e-07)], [], [(0, 3, 2, 1)])
_uv = me_static_wall_00_021.uv_layers.new(name='UVMap')
_uv.uv.foreach_set('vector', [4.0, -6.0, 4.0, 6.0, -4.0, 6.0, -4.0, -6.0])
_ca = me_static_wall_00_021.color_attributes.new('Col', 'BYTE_COLOR', 'CORNER')
_ca.data.foreach_set('color', [0.1746, 0.1746, 0.1746, 1.0, 0.1746, 0.1746, 0.1746, 1.0, 0.2051, 0.2051, 0.2051, 1.0, 0.2051, 0.2051, 0.2051, 1.0])
me_static_wall_00_021.materials.append(mat_concrete_modular_ceiling001a)
me_static_wall_00_021.use_remesh_fix_poles = True
me_static_wall_00_021.use_remesh_preserve_attributes = False
me_static_wall_00_021.auto_texspace = False
me_static_wall_00_021.update()
me_static_wall_00_032 = bpy.data.meshes.new('@static_wall_00.032')
me_static_wall_00_032.from_pydata([(8.0, -3.0, 1.713e-06), (-8.0, -3.0, -9.77e-07), (-8.0, 3.0, -9.532e-07), (8.0, 3.0, 2.171e-07)], [], [(0, 3, 2, 1)])
_uv = me_static_wall_00_032.uv_layers.new(name='UVMap')
_uv.uv.foreach_set('vector', [4.0, -6.0, 4.0, 6.0, -4.0, 6.0, -4.0, -6.0])
_ca = me_static_wall_00_032.color_attributes.new('Col', 'BYTE_COLOR', 'CORNER')
_ca.data.foreach_set('color', [0.1746, 0.1746, 0.1746, 1.0, 0.1746, 0.1746, 0.1746, 1.0, 0.2051, 0.2051, 0.2051, 1.0, 0.2051, 0.2051, 0.2051, 1.0])
me_static_wall_00_032.materials.append(mat_concrete_modular_ceiling001a)
me_static_wall_00_032.use_remesh_fix_poles = True
me_static_wall_00_032.use_remesh_preserve_attributes = False
me_static_wall_00_032.auto_texspace = False
me_static_wall_00_032.update()
me_static_wall_00_033 = bpy.data.meshes.new('@static_wall_00.033')
me_static_wall_00_033.from_pydata([(2.0, -3.815e-06, -4.0), (-2.0, 3.815e-06, -4.0), (2.0, -3.815e-06, 4.0), (-2.0, 3.815e-06, 4.0)], [], [(3, 0, 2), (3, 1, 0)])
_uv = me_static_wall_00_033.uv_layers.new(name='UVMap')
_uv.uv.foreach_set('vector', [-2.0, 2.0, 2.0, -2.0, 2.0, 2.0, -2.0, 2.0, -2.0, -2.0, 2.0, -2.0])
_ca = me_static_wall_00_033.color_attributes.new('Col', 'BYTE_COLOR', 'CORNER')
_ca.data.foreach_set('color', [0.1559, 0.1559, 0.1559, 1.0, 0.1329, 0.1329, 0.1329, 1.0, 0.1329, 0.1329, 0.1329, 1.0, 0.1559, 0.1559, 0.1559, 1.0, 0.1559, 0.1559, 0.1559, 1.0, 0.1329, 0.1329, 0.1329, 1.0])
me_static_wall_00_033.materials.append(mat_concrete_modular_wall001d)
me_static_wall_00_033.use_remesh_fix_poles = True
me_static_wall_00_033.use_remesh_preserve_attributes = False
me_static_wall_00_033.update()
me_static_wall_00_034 = bpy.data.meshes.new('@static_wall_00.034')
me_static_wall_00_034.from_pydata([(4.0, -3.815e-06, -0.5), (-4.0, 3.815e-06, -0.5), (4.0, -3.815e-06, 0.5), (-4.0, 3.815e-06, 0.5)], [], [(3, 0, 2), (3, 1, 0)])
_uv = me_static_wall_00_034.uv_layers.new(name='UVMap')
_uv.uv.foreach_set('vector', [-8.0, 1.0, 8.0, -1.0, 8.0, 1.0, -8.0, 1.0, -8.0, -1.0, 8.0, -1.0])
_ca = me_static_wall_00_034.color_attributes.new('Col', 'BYTE_COLOR', 'CORNER')
_ca.data.foreach_set('color', [0.1559, 0.1559, 0.1559, 1.0, 0.1329, 0.1329, 0.1329, 1.0, 0.1329, 0.1329, 0.1329, 1.0, 0.1559, 0.1559, 0.1559, 1.0, 0.1559, 0.1559, 0.1559, 1.0, 0.1329, 0.1329, 0.1329, 1.0])
me_static_wall_00_034.materials.append(mat_metalwall048b)
me_static_wall_00_034.use_remesh_fix_poles = True
me_static_wall_00_034.use_remesh_preserve_attributes = False
me_static_wall_00_034.update()
me_static_wall_00_036 = bpy.data.meshes.new('@static_wall_00.036')
me_static_wall_00_036.from_pydata([(4.0, -3.815e-06, -1.5), (-4.0, 3.815e-06, -1.5), (4.0, -3.815e-06, 1.5), (-4.0, 3.815e-06, 1.5)], [], [(3, 0, 2), (3, 1, 0)])
_uv = me_static_wall_00_036.uv_layers.new(name='UVMap')
_uv.uv.foreach_set('vector', [-4.0, 2.0, 4.0, -1.0, 4.0, 2.0, -4.0, 2.0, -4.0, -1.0, 4.0, -1.0])
_ca = me_static_wall_00_036.color_attributes.new('Col', 'BYTE_COLOR', 'CORNER')
_ca.data.foreach_set('color', [0.1559, 0.1559, 0.1559, 1.0, 0.1329, 0.1329, 0.1329, 1.0, 0.1329, 0.1329, 0.1329, 1.0, 0.1559, 0.1559, 0.1559, 1.0, 0.1559, 0.1559, 0.1559, 1.0, 0.1329, 0.1329, 0.1329, 1.0])
me_static_wall_00_036.materials.append(mat_metalwall048b)
me_static_wall_00_036.use_remesh_fix_poles = True
me_static_wall_00_036.use_remesh_preserve_attributes = False
me_static_wall_00_036.update()
me_static_wall_00_038 = bpy.data.meshes.new('@static_wall_00.038')
me_static_wall_00_038.from_pydata([(2.0, -3.815e-06, -4.0), (-2.0, 3.815e-06, -4.0), (2.0, -3.815e-06, 4.0), (-2.0, 3.815e-06, 4.0)], [], [(3, 0, 2), (3, 1, 0)])
_uv = me_static_wall_00_038.uv_layers.new(name='UVMap')
_uv.uv.foreach_set('vector', [-1.0, 1.0, 1.0, -1.0, 1.0, 1.0, -1.0, 1.0, -1.0, -1.0, 1.0, -1.0])
_ca = me_static_wall_00_038.color_attributes.new('Col', 'BYTE_COLOR', 'CORNER')
_ca.data.foreach_set('color', [0.1559, 0.1559, 0.1559, 1.0, 0.1329, 0.1329, 0.1329, 1.0, 0.1329, 0.1329, 0.1329, 1.0, 0.1559, 0.1559, 0.1559, 1.0, 0.1559, 0.1559, 0.1559, 1.0, 0.1329, 0.1329, 0.1329, 1.0])
me_static_wall_00_038.materials.append(mat_metalwall048b)
me_static_wall_00_038.use_remesh_fix_poles = True
me_static_wall_00_038.use_remesh_preserve_attributes = False
me_static_wall_00_038.update()
me_static_wall_00_040 = bpy.data.meshes.new('@static_wall_00.040')
me_static_wall_00_040.from_pydata([(2.0, -3.815e-06, -4.0), (-2.0, 3.815e-06, -4.0), (2.0, -3.815e-06, 4.0), (-2.0, 3.815e-06, 4.0)], [], [(3, 0, 2), (3, 1, 0)])
_uv = me_static_wall_00_040.uv_layers.new(name='UVMap')
_uv.uv.foreach_set('vector', [0.0, 1.0, 1.0, 0.0, 1.0, 1.0, 0.0, 1.0, 0.0, 0.0, 1.0, 0.0])
_ca = me_static_wall_00_040.color_attributes.new('Col', 'BYTE_COLOR', 'CORNER')
_ca.data.foreach_set('color', [0.1559, 0.1559, 0.1559, 1.0, 0.1329, 0.1329, 0.1329, 1.0, 0.1329, 0.1329, 0.1329, 1.0, 0.1559, 0.1559, 0.1559, 1.0, 0.1559, 0.1559, 0.1559, 1.0, 0.1329, 0.1329, 0.1329, 1.0])
me_static_wall_00_040.materials.append(mat_metalwall048b)
me_static_wall_00_040.use_remesh_fix_poles = True
me_static_wall_00_040.use_remesh_preserve_attributes = False
me_static_wall_00_040.update()
me_static_wall_00_043 = bpy.data.meshes.new('@static_wall_00.043')
me_static_wall_00_043.from_pydata([(2.0, -3.815e-06, -4.0), (-2.0, 3.815e-06, -4.0), (2.0, -3.815e-06, 4.0), (-2.0, 3.815e-06, 4.0)], [], [(3, 0, 2), (3, 1, 0)])
_uv = me_static_wall_00_043.uv_layers.new(name='UVMap')
_uv.uv.foreach_set('vector', [0.0, 1.0, 1.0, 0.0, 1.0, 1.0, 0.0, 1.0, 0.0, 0.0, 1.0, 0.0])
_ca = me_static_wall_00_043.color_attributes.new('Col', 'BYTE_COLOR', 'CORNER')
_ca.data.foreach_set('color', [0.1559, 0.1559, 0.1559, 1.0, 0.1329, 0.1329, 0.1329, 1.0, 0.1329, 0.1329, 0.1329, 1.0, 0.1559, 0.1559, 0.1559, 1.0, 0.1559, 0.1559, 0.1559, 1.0, 0.1329, 0.1329, 0.1329, 1.0])
me_static_wall_00_043.materials.append(mat_metalwall048b)
me_static_wall_00_043.use_remesh_fix_poles = True
me_static_wall_00_043.use_remesh_preserve_attributes = False
me_static_wall_00_043.update()
me_static_wall_00_044 = bpy.data.meshes.new('@static_wall_00.044')
me_static_wall_00_044.from_pydata([(2.0, -3.815e-06, -4.0), (-2.0, 3.815e-06, -4.0), (2.0, -3.815e-06, 4.0), (-2.0, 3.815e-06, 4.0)], [], [(3, 0, 2), (3, 1, 0)])
_uv = me_static_wall_00_044.uv_layers.new(name='UVMap')
_uv.uv.foreach_set('vector', [-1.0, 1.0, 1.0, -1.0, 1.0, 1.0, -1.0, 1.0, -1.0, -1.0, 1.0, -1.0])
_ca = me_static_wall_00_044.color_attributes.new('Col', 'BYTE_COLOR', 'CORNER')
_ca.data.foreach_set('color', [0.1559, 0.1559, 0.1559, 1.0, 0.1329, 0.1329, 0.1329, 1.0, 0.1329, 0.1329, 0.1329, 1.0, 0.1559, 0.1559, 0.1559, 1.0, 0.1559, 0.1559, 0.1559, 1.0, 0.1329, 0.1329, 0.1329, 1.0])
me_static_wall_00_044.materials.append(mat_metalwall048b)
me_static_wall_00_044.use_remesh_fix_poles = True
me_static_wall_00_044.use_remesh_preserve_attributes = False
me_static_wall_00_044.update()
me_static_wall_00_045 = bpy.data.meshes.new('@static_wall_00.045')
me_static_wall_00_045.from_pydata([(4.0, -3.815e-06, -1.5), (-4.0, 3.815e-06, -1.5), (4.0, -3.815e-06, 1.5), (-4.0, 3.815e-06, 1.5)], [], [(3, 0, 2), (3, 1, 0)])
_uv = me_static_wall_00_045.uv_layers.new(name='UVMap')
_uv.uv.foreach_set('vector', [-4.0, 2.0, 4.0, -1.0, 4.0, 2.0, -4.0, 2.0, -4.0, -1.0, 4.0, -1.0])
_ca = me_static_wall_00_045.color_attributes.new('Col', 'BYTE_COLOR', 'CORNER')
_ca.data.foreach_set('color', [0.1559, 0.1559, 0.1559, 1.0, 0.1329, 0.1329, 0.1329, 1.0, 0.1329, 0.1329, 0.1329, 1.0, 0.1559, 0.1559, 0.1559, 1.0, 0.1559, 0.1559, 0.1559, 1.0, 0.1329, 0.1329, 0.1329, 1.0])
me_static_wall_00_045.materials.append(mat_metalwall048b)
me_static_wall_00_045.use_remesh_fix_poles = True
me_static_wall_00_045.use_remesh_preserve_attributes = False
me_static_wall_00_045.update()
me_static_wall_00_046 = bpy.data.meshes.new('@static_wall_00.046')
me_static_wall_00_046.from_pydata([(4.0, -3.815e-06, -0.5), (-4.0, 3.815e-06, -0.5), (4.0, -3.815e-06, 0.5), (-4.0, 3.815e-06, 0.5)], [], [(3, 0, 2), (3, 1, 0)])
_uv = me_static_wall_00_046.uv_layers.new(name='UVMap')
_uv.uv.foreach_set('vector', [-8.0, 1.0, 8.0, -1.0, 8.0, 1.0, -8.0, 1.0, -8.0, -1.0, 8.0, -1.0])
_ca = me_static_wall_00_046.color_attributes.new('Col', 'BYTE_COLOR', 'CORNER')
_ca.data.foreach_set('color', [0.1559, 0.1559, 0.1559, 1.0, 0.1329, 0.1329, 0.1329, 1.0, 0.1329, 0.1329, 0.1329, 1.0, 0.1559, 0.1559, 0.1559, 1.0, 0.1559, 0.1559, 0.1559, 1.0, 0.1329, 0.1329, 0.1329, 1.0])
me_static_wall_00_046.materials.append(mat_metalwall048b)
me_static_wall_00_046.use_remesh_fix_poles = True
me_static_wall_00_046.use_remesh_preserve_attributes = False
me_static_wall_00_046.update()
me_static_wall_00_048 = bpy.data.meshes.new('@static_wall_00.048')
me_static_wall_00_048.from_pydata([(2.0, -3.815e-06, -4.0), (-2.0, 3.815e-06, -4.0), (2.0, -3.815e-06, 4.0), (-2.0, 3.815e-06, 4.0)], [], [(3, 0, 2), (3, 1, 0)])
_uv = me_static_wall_00_048.uv_layers.new(name='UVMap')
_uv.uv.foreach_set('vector', [-2.0, 1.0, 1.0, -1.0, 1.0, 1.0, -2.0, 1.0, -2.0, -1.0, 1.0, -1.0])
_ca = me_static_wall_00_048.color_attributes.new('Col', 'BYTE_COLOR', 'CORNER')
_ca.data.foreach_set('color', [0.1559, 0.1559, 0.1559, 1.0, 0.1329, 0.1329, 0.1329, 1.0, 0.1329, 0.1329, 0.1329, 1.0, 0.1559, 0.1559, 0.1559, 1.0, 0.1559, 0.1559, 0.1559, 1.0, 0.1329, 0.1329, 0.1329, 1.0])
me_static_wall_00_048.materials.append(mat_metalwall048b)
me_static_wall_00_048.use_remesh_fix_poles = True
me_static_wall_00_048.use_remesh_preserve_attributes = False
me_static_wall_00_048.update()
me_static_wall_00_049 = bpy.data.meshes.new('@static_wall_00.049')
me_static_wall_00_049.from_pydata([(-4.0, 2.384e-06, -2.0), (4.0, -2.384e-06, -2.0), (-4.0, 2.384e-06, 2.0), (4.0, -2.384e-06, 2.0)], [], [(3, 0, 2), (3, 1, 0)])
_uv = me_static_wall_00_049.uv_layers.new(name='UVMap')
_uv.uv.foreach_set('vector', [-2.0, 1.0, 2.0, -1.0, 2.0, 1.0, -2.0, 1.0, -2.0, -1.0, 2.0, -1.0])
_ca = me_static_wall_00_049.color_attributes.new('Col', 'BYTE_COLOR', 'CORNER')
_ca.data.foreach_set('color', [0.1559, 0.1559, 0.1559, 1.0, 0.1329, 0.1329, 0.1329, 1.0, 0.1329, 0.1329, 0.1329, 1.0, 0.1559, 0.1559, 0.1559, 1.0, 0.1559, 0.1559, 0.1559, 1.0, 0.1329, 0.1329, 0.1329, 1.0])
me_static_wall_00_049.materials.append(mat_metalwall048b)
me_static_wall_00_049.use_remesh_fix_poles = True
me_static_wall_00_049.use_remesh_preserve_attributes = False
me_static_wall_00_049.update()
me_static_wall_00_050 = bpy.data.meshes.new('@static_wall_00.050')
me_static_wall_00_050.from_pydata([(-4.0, 2.384e-06, -0.5), (4.0, -2.384e-06, -0.5), (-4.0, 2.384e-06, 0.5), (4.0, -2.384e-06, 0.5)], [], [(3, 0, 2), (3, 1, 0)])
_uv = me_static_wall_00_050.uv_layers.new(name='UVMap')
_uv.uv.foreach_set('vector', [-8.0, 1.0, 8.0, -1.0, 8.0, 1.0, -8.0, 1.0, -8.0, -1.0, 8.0, -1.0])
_ca = me_static_wall_00_050.color_attributes.new('Col', 'BYTE_COLOR', 'CORNER')
_ca.data.foreach_set('color', [0.1559, 0.1559, 0.1559, 1.0, 0.1329, 0.1329, 0.1329, 1.0, 0.1329, 0.1329, 0.1329, 1.0, 0.1559, 0.1559, 0.1559, 1.0, 0.1559, 0.1559, 0.1559, 1.0, 0.1329, 0.1329, 0.1329, 1.0])
me_static_wall_00_050.materials.append(mat_metalwall048b)
me_static_wall_00_050.use_remesh_fix_poles = True
me_static_wall_00_050.use_remesh_preserve_attributes = False
me_static_wall_00_050.update()
me_static_wall_00_051 = bpy.data.meshes.new('@static_wall_00.051')
me_static_wall_00_051.from_pydata([(-0.5, 3.815e-06, -0.5), (0.5, -3.815e-06, -0.5), (-0.5, 3.815e-06, 0.5), (0.5, -3.815e-06, 0.5)], [], [(3, 0, 2), (3, 1, 0)])
_uv = me_static_wall_00_051.uv_layers.new(name='UVMap')
_uv.uv.foreach_set('vector', [0.0, 1.0, 1.0, 0.0, 1.0, 1.0, 0.0, 1.0, 0.0, 0.0, 1.0, 0.0])
_ca = me_static_wall_00_051.color_attributes.new('Col', 'BYTE_COLOR', 'CORNER')
_ca.data.foreach_set('color', [0.1559, 0.1559, 0.1559, 1.0, 0.1329, 0.1329, 0.1329, 1.0, 0.1329, 0.1329, 0.1329, 1.0, 0.1559, 0.1559, 0.1559, 1.0, 0.1559, 0.1559, 0.1559, 1.0, 0.1329, 0.1329, 0.1329, 1.0])
me_static_wall_00_051.materials.append(mat_metalwall048b)
me_static_wall_00_051.use_remesh_fix_poles = True
me_static_wall_00_051.use_remesh_preserve_attributes = False
me_static_wall_00_051.update()
me_static_wall_00_060 = bpy.data.meshes.new('@static_wall_00.060')
me_static_wall_00_060.from_pydata([(-3.0, -3.0, -3.815e-06), (3.0, -3.0, 3.815e-06), (-3.0, 3.0, -3.815e-06), (3.0, 3.0, 3.815e-06)], [], [(3, 0, 2), (3, 1, 0)])
_uv = me_static_wall_00_060.uv_layers.new(name='UVMap')
_uv.uv.foreach_set('vector', [0.0, 1.0, 1.0, -1.0, 1.0, 1.0, 0.0, 1.0, 0.0, -1.0, 1.0, -1.0])
_ca = me_static_wall_00_060.color_attributes.new('Col', 'BYTE_COLOR', 'CORNER')
_ca.data.foreach_set('color', [0.1559, 0.1559, 0.1559, 1.0, 0.1329, 0.1329, 0.1329, 1.0, 0.1329, 0.1329, 0.1329, 1.0, 0.1559, 0.1559, 0.1559, 1.0, 0.1559, 0.1559, 0.1559, 1.0, 0.1329, 0.1329, 0.1329, 1.0])
me_static_wall_00_060.materials.append(mat_metalwall048b)
me_static_wall_00_060.use_remesh_fix_poles = True
me_static_wall_00_060.use_remesh_preserve_attributes = False
me_static_wall_00_060.update()
me_static_wall_00_055 = bpy.data.meshes.new('@static_wall_00.055')
me_static_wall_00_055.from_pydata([(-1.0, 3.338e-06, -1.0), (1.0, -3.338e-06, -1.0), (-1.0, 3.338e-06, 1.0), (1.0, -3.338e-06, 1.0)], [], [(3, 0, 2), (3, 1, 0)])
_uv = me_static_wall_00_055.uv_layers.new(name='UVMap')
_uv.uv.foreach_set('vector', [-1.0, 1.0, 1.0, -1.0, 1.0, 1.0, -1.0, 1.0, -1.0, -1.0, 1.0, -1.0])
_ca = me_static_wall_00_055.color_attributes.new('Col', 'BYTE_COLOR', 'CORNER')
_ca.data.foreach_set('color', [0.1559, 0.1559, 0.1559, 1.0, 0.1329, 0.1329, 0.1329, 1.0, 0.1329, 0.1329, 0.1329, 1.0, 0.1559, 0.1559, 0.1559, 1.0, 0.1559, 0.1559, 0.1559, 1.0, 0.1329, 0.1329, 0.1329, 1.0])
me_static_wall_00_055.materials.append(mat_metalwall048b)
me_static_wall_00_055.use_remesh_fix_poles = True
me_static_wall_00_055.use_remesh_preserve_attributes = False
me_static_wall_00_055.update()
me_static_wall_00_056 = bpy.data.meshes.new('@static_wall_00.056')
me_static_wall_00_056.from_pydata([(-0.5, 3.815e-06, -0.5), (0.5, -3.815e-06, -0.5), (-0.5, 3.815e-06, 0.5), (0.5, -3.815e-06, 0.5)], [], [(3, 0, 2), (3, 1, 0)])
_uv = me_static_wall_00_056.uv_layers.new(name='UVMap')
_uv.uv.foreach_set('vector', [-1.0, 1.0, 1.0, -1.0, 1.0, 1.0, -1.0, 1.0, -1.0, -1.0, 1.0, -1.0])
_ca = me_static_wall_00_056.color_attributes.new('Col', 'BYTE_COLOR', 'CORNER')
_ca.data.foreach_set('color', [0.1559, 0.1559, 0.1559, 1.0, 0.1329, 0.1329, 0.1329, 1.0, 0.1329, 0.1329, 0.1329, 1.0, 0.1559, 0.1559, 0.1559, 1.0, 0.1559, 0.1559, 0.1559, 1.0, 0.1329, 0.1329, 0.1329, 1.0])
me_static_wall_00_056.materials.append(mat_metalwall048b)
me_static_wall_00_056.use_remesh_fix_poles = True
me_static_wall_00_056.use_remesh_preserve_attributes = False
me_static_wall_00_056.update()
me_static_wall_00_057 = bpy.data.meshes.new('@static_wall_00.057')
me_static_wall_00_057.from_pydata([(-3.0, 2.861e-06, -1.5), (3.0, -2.861e-06, -1.5), (-3.0, 2.861e-06, 1.5), (3.0, -2.861e-06, 1.5)], [], [(3, 0, 2), (3, 1, 0)])
_uv = me_static_wall_00_057.uv_layers.new(name='UVMap')
_uv.uv.foreach_set('vector', [-3.0, 1.0, 3.0, -2.0, 3.0, 1.0, -3.0, 1.0, -3.0, -2.0, 3.0, -2.0])
_ca = me_static_wall_00_057.color_attributes.new('Col', 'BYTE_COLOR', 'CORNER')
_ca.data.foreach_set('color', [0.1559, 0.1559, 0.1559, 1.0, 0.1329, 0.1329, 0.1329, 1.0, 0.1329, 0.1329, 0.1329, 1.0, 0.1559, 0.1559, 0.1559, 1.0, 0.1559, 0.1559, 0.1559, 1.0, 0.1329, 0.1329, 0.1329, 1.0])
me_static_wall_00_057.materials.append(mat_metalwall048b)
me_static_wall_00_057.use_remesh_fix_poles = True
me_static_wall_00_057.use_remesh_preserve_attributes = False
me_static_wall_00_057.update()
me_static_wall_00_058 = bpy.data.meshes.new('@static_wall_00.058')
me_static_wall_00_058.from_pydata([(-3.0, -3.0, -3.815e-06), (3.0, -3.0, 3.815e-06), (-3.0, 3.0, -3.815e-06), (3.0, 3.0, 3.815e-06)], [], [(3, 0, 2), (3, 1, 0)])
_uv = me_static_wall_00_058.uv_layers.new(name='UVMap')
_uv.uv.foreach_set('vector', [-1.0, 3.0, 1.0, -3.0, 1.0, 3.0, -1.0, 3.0, -1.0, -3.0, 1.0, -3.0])
_ca = me_static_wall_00_058.color_attributes.new('Col', 'BYTE_COLOR', 'CORNER')
_ca.data.foreach_set('color', [0.1559, 0.1559, 0.1559, 1.0, 0.1329, 0.1329, 0.1329, 1.0, 0.1329, 0.1329, 0.1329, 1.0, 0.1559, 0.1559, 0.1559, 1.0, 0.1559, 0.1559, 0.1559, 1.0, 0.1329, 0.1329, 0.1329, 1.0])
me_static_wall_00_058.materials.append(mat_metalwall048b)
me_static_wall_00_058.use_remesh_fix_poles = True
me_static_wall_00_058.use_remesh_preserve_attributes = False
me_static_wall_00_058.update()
me_static_wall_00_059 = bpy.data.meshes.new('@static_wall_00.059')
me_static_wall_00_059.from_pydata([(-3.0, -3.0, -3.815e-06), (3.0, -3.0, 3.815e-06), (-3.0, 3.0, -3.815e-06), (3.0, 3.0, 3.815e-06)], [], [(3, 0, 2), (3, 1, 0)])
_uv = me_static_wall_00_059.uv_layers.new(name='UVMap')
_uv.uv.foreach_set('vector', [-1.0, 1.0, 1.0, -1.0, 1.0, 1.0, -1.0, 1.0, -1.0, -1.0, 1.0, -1.0])
_ca = me_static_wall_00_059.color_attributes.new('Col', 'BYTE_COLOR', 'CORNER')
_ca.data.foreach_set('color', [0.1559, 0.1559, 0.1559, 1.0, 0.1329, 0.1329, 0.1329, 1.0, 0.1329, 0.1329, 0.1329, 1.0, 0.1559, 0.1559, 0.1559, 1.0, 0.1559, 0.1559, 0.1559, 1.0, 0.1329, 0.1329, 0.1329, 1.0])
me_static_wall_00_059.materials.append(mat_metalwall048b)
me_static_wall_00_059.use_remesh_fix_poles = True
me_static_wall_00_059.use_remesh_preserve_attributes = False
me_static_wall_00_059.update()
me_static_wall_00_061 = bpy.data.meshes.new('@static_wall_00.061')
me_static_wall_00_061.from_pydata([(-3.0, -3.0, -3.815e-06), (3.0, -3.0, 3.815e-06), (-3.0, 3.0, -3.815e-06), (3.0, 3.0, 3.815e-06)], [], [(3, 0, 2), (3, 1, 0)])
_uv = me_static_wall_00_061.uv_layers.new(name='UVMap')
_uv.uv.foreach_set('vector', [-1.0, 3.0, 1.0, -3.0, 1.0, 3.0, -1.0, 3.0, -1.0, -3.0, 1.0, -3.0])
_ca = me_static_wall_00_061.color_attributes.new('Col', 'BYTE_COLOR', 'CORNER')
_ca.data.foreach_set('color', [0.1559, 0.1559, 0.1559, 1.0, 0.1329, 0.1329, 0.1329, 1.0, 0.1329, 0.1329, 0.1329, 1.0, 0.1559, 0.1559, 0.1559, 1.0, 0.1559, 0.1559, 0.1559, 1.0, 0.1329, 0.1329, 0.1329, 1.0])
me_static_wall_00_061.materials.append(mat_metalwall048b)
me_static_wall_00_061.use_remesh_fix_poles = True
me_static_wall_00_061.use_remesh_preserve_attributes = False
me_static_wall_00_061.update()
me_static_wall_00_062 = bpy.data.meshes.new('@static_wall_00.062')
me_static_wall_00_062.from_pydata([(-3.0, -3.0, -3.815e-06), (3.0, -3.0, 3.815e-06), (-3.0, 3.0, -3.815e-06), (3.0, 3.0, 3.815e-06)], [], [(3, 0, 2), (3, 1, 0)])
_uv = me_static_wall_00_062.uv_layers.new(name='UVMap')
_uv.uv.foreach_set('vector', [0.0, 2.0, 1.0, -1.0, 1.0, 2.0, 0.0, 2.0, 0.0, -1.0, 1.0, -1.0])
_ca = me_static_wall_00_062.color_attributes.new('Col', 'BYTE_COLOR', 'CORNER')
_ca.data.foreach_set('color', [0.1559, 0.1559, 0.1559, 1.0, 0.1329, 0.1329, 0.1329, 1.0, 0.1329, 0.1329, 0.1329, 1.0, 0.1559, 0.1559, 0.1559, 1.0, 0.1559, 0.1559, 0.1559, 1.0, 0.1329, 0.1329, 0.1329, 1.0])
me_static_wall_00_062.materials.append(mat_metalwall048b)
me_static_wall_00_062.use_remesh_fix_poles = True
me_static_wall_00_062.use_remesh_preserve_attributes = False
me_static_wall_00_062.update()
me_static_wall_00_083 = bpy.data.meshes.new('@static_wall_00.083')
me_static_wall_00_083.from_pydata([(8.0, -3.0, 1.713e-06), (-8.0, -3.0, -9.77e-07), (-8.0, 3.0, -9.532e-07), (8.0, 3.0, 2.171e-07)], [], [(0, 3, 2, 1)])
_uv = me_static_wall_00_083.uv_layers.new(name='UVMap')
_uv.uv.foreach_set('vector', [8.0, -6.0, 8.0, 6.0, -8.0, 6.0, -8.0, -6.0])
_ca = me_static_wall_00_083.color_attributes.new('Col', 'BYTE_COLOR', 'CORNER')
_ca.data.foreach_set('color', [0.1746, 0.1746, 0.1746, 1.0, 0.1746, 0.1746, 0.1746, 1.0, 0.2051, 0.2051, 0.2051, 1.0, 0.2051, 0.2051, 0.2051, 1.0])
me_static_wall_00_083.materials.append(mat_concrete_modular_floor001a)
me_static_wall_00_083.use_remesh_fix_poles = True
me_static_wall_00_083.use_remesh_preserve_attributes = False
me_static_wall_00_083.auto_texspace = False
me_static_wall_00_083.update()
me_elevator = bpy.data.meshes.new('elevator')
me_elevator.from_pydata([], [], [])
me_elevator.materials.append(None)
me_elevator.materials.append(None)
me_elevator.materials.append(None)
me_elevator.materials.append(None)
me_elevator.materials.append(None)
me_elevator.materials.append(None)
me_elevator.update()
me_trigger_trigger_start_001 = bpy.data.meshes.new('@trigger_TRIGGER_START.001')
me_trigger_trigger_start_001.from_pydata([(-2.0, -2.0, -2.0), (-2.0, -2.0, 2.0), (-2.0, 2.0, -2.0), (-2.0, 2.0, 2.0), (2.0, -2.0, -2.0), (2.0, -2.0, 2.0), (2.0, 2.0, -2.0), (2.0, 2.0, 2.0)], [], [(0, 1, 3, 2), (2, 3, 7, 6), (6, 7, 5, 4), (4, 5, 1, 0), (2, 6, 4, 0), (7, 3, 1, 5)])
_uv = me_trigger_trigger_start_001.uv_layers.new(name='UVMap')
_uv.uv.foreach_set('vector', [0.375, 0.0, 0.625, 0.0, 0.625, 0.25, 0.375, 0.25, 0.375, 0.25, 0.625, 0.25, 0.625, 0.5, 0.375, 0.5, 0.375, 0.5, 0.625, 0.5, 0.625, 0.75, 0.375, 0.75, 0.375, 0.75, 0.625, 0.75, 0.625, 1.0, 0.375, 1.0, 0.125, 0.5, 0.375, 0.5, 0.375, 0.75, 0.125, 0.75, 0.625, 0.5, 0.875, 0.5, 0.875, 0.75, 0.625, 0.75])
_ca = me_trigger_trigger_start_001.color_attributes.new('Col', 'BYTE_COLOR', 'CORNER')
_ca.data.foreach_set('color', [0.5149, 0.5149, 0.5149, 1.0, 0.5149, 0.5149, 0.5149, 1.0, 0.6654, 0.6654, 0.6654, 1.0, 0.6654, 0.6654, 0.6654, 1.0, 0.6654, 0.6654, 0.6654, 1.0, 0.6654, 0.6654, 0.6654, 1.0, 0.6724, 0.6724, 0.6724, 1.0, 0.6795, 0.6795, 0.6795, 1.0, 0.6795, 0.6795, 0.6795, 1.0, 0.6724, 0.6724, 0.6724, 1.0, 0.5271, 0.5271, 0.5271, 1.0, 0.5333, 0.5333, 0.5333, 1.0, 0.5333, 0.5333, 0.5333, 1.0, 0.5271, 0.5271, 0.5271, 1.0, 0.5149, 0.5149, 0.5149, 1.0, 0.5149, 0.5149, 0.5149, 1.0, 0.6654, 0.6654, 0.6654, 1.0, 0.6795, 0.6795, 0.6795, 1.0, 0.5333, 0.5333, 0.5333, 1.0, 0.5149, 0.5149, 0.5149, 1.0, 0.6724, 0.6724, 0.6724, 1.0, 0.6654, 0.6654, 0.6654, 1.0, 0.5149, 0.5149, 0.5149, 1.0, 0.5271, 0.5271, 0.5271, 1.0])
me_trigger_trigger_start_001.materials.append(mat_trigger)
me_trigger_trigger_start_001.use_remesh_fix_poles = True
me_trigger_trigger_start_001.use_remesh_preserve_attributes = False
me_trigger_trigger_start_001.update()
me_fizzler = bpy.data.meshes.new('@fizzler')
me_fizzler.from_pydata([(3.0, 1.0, 0.0), (-3.0, 1.0, -2.384e-07), (3.0, -1.0, 0.0), (-3.0, -1.0, -4.768e-07)], [], [(0, 1, 3, 2)])
_uv = me_fizzler.uv_layers.new(name='UVMap')
_uv.uv.foreach_set('vector', [0.0, 0.0, 1.0, 0.0, 1.0, 1.0, 0.0, 1.0])
me_fizzler.materials.append(mat_fizzler)
me_fizzler.use_remesh_fix_poles = True
me_fizzler.use_remesh_preserve_attributes = False
me_fizzler.update()
me_fizzler_003 = bpy.data.meshes.new('@fizzler.003')
me_fizzler_003.from_pydata([(3.0, 1.0, 0.0), (-3.0, 1.0, -2.384e-07), (3.0, -1.0, 0.0), (-3.0, -1.0, -4.768e-07)], [], [(0, 1, 3, 2)])
_uv = me_fizzler_003.uv_layers.new(name='UVMap')
_uv.uv.foreach_set('vector', [0.0, 0.0, 1.0, 0.0, 1.0, 1.0, 0.0, 1.0])
me_fizzler_003.materials.append(mat_fizzler_003)
me_fizzler_003.use_remesh_fix_poles = True
me_fizzler_003.use_remesh_preserve_attributes = False
me_fizzler_003.update()
me_fizzler_004 = bpy.data.meshes.new('@fizzler.004')
me_fizzler_004.from_pydata([(3.0, 1.0, 0.0), (-3.0, 1.0, -2.384e-07), (3.0, -1.0, 0.0), (-3.0, -1.0, -4.768e-07)], [], [(0, 1, 3, 2)])
_uv = me_fizzler_004.uv_layers.new(name='UVMap')
_uv.uv.foreach_set('vector', [0.0, 0.0, 1.0, 0.0, 1.0, 1.0, 0.0, 1.0])
me_fizzler_004.materials.append(mat_fizzler_004)
me_fizzler_004.use_remesh_fix_poles = True
me_fizzler_004.use_remesh_preserve_attributes = False
me_fizzler_004.update()
me_cube_009 = bpy.data.meshes.new('Cube.009')
me_cube_009.from_pydata([(-6.375, -2.0, -2.0), (-6.375, -2.0, 2.0), (-6.375, 2.0, -2.0), (-6.375, 2.0, 2.0), (6.375, -2.0, -2.0), (6.375, -2.0, 2.0), (6.375, 2.0, -2.0), (6.375, 2.0, 2.0)], [], [(0, 1, 3, 2), (2, 3, 7, 6), (6, 7, 5, 4), (4, 5, 1, 0), (2, 6, 4, 0), (7, 3, 1, 5)])
_uv = me_cube_009.uv_layers.new(name='UVMap')
_uv.uv.foreach_set('vector', [0.375, 0.0, 0.625, 0.0, 0.625, 0.25, 0.375, 0.25, 0.375, 0.25, 0.625, 0.25, 0.625, 0.5, 0.375, 0.5, 0.375, 0.5, 0.625, 0.5, 0.625, 0.75, 0.375, 0.75, 0.375, 0.75, 0.625, 0.75, 0.625, 1.0, 0.375, 1.0, 0.125, 0.5, 0.375, 0.5, 0.375, 0.75, 0.125, 0.75, 0.625, 0.5, 0.875, 0.5, 0.875, 0.75, 0.625, 0.75])
me_cube_009.materials.append(mat_room)
me_cube_009.use_remesh_fix_poles = True
me_cube_009.use_remesh_preserve_attributes = False
me_cube_009.update()
me_cube_001 = bpy.data.meshes.new('Cube.001')
me_cube_001.from_pydata([(-6.375, -2.0, -2.0), (-6.375, -2.0, 2.0), (-6.375, 2.0, -2.0), (-6.375, 2.0, 2.0), (6.375, -2.0, -2.0), (6.375, -2.0, 2.0), (6.375, 2.0, -2.0), (6.375, 2.0, 2.0)], [], [(0, 1, 3, 2), (2, 3, 7, 6), (6, 7, 5, 4), (4, 5, 1, 0), (2, 6, 4, 0), (7, 3, 1, 5)])
_uv = me_cube_001.uv_layers.new(name='UVMap')
_uv.uv.foreach_set('vector', [0.375, 0.0, 0.625, 0.0, 0.625, 0.25, 0.375, 0.25, 0.375, 0.25, 0.625, 0.25, 0.625, 0.5, 0.375, 0.5, 0.375, 0.5, 0.625, 0.5, 0.625, 0.75, 0.375, 0.75, 0.375, 0.75, 0.625, 0.75, 0.625, 1.0, 0.375, 1.0, 0.125, 0.5, 0.375, 0.5, 0.375, 0.75, 0.125, 0.75, 0.625, 0.5, 0.875, 0.5, 0.875, 0.75, 0.625, 0.75])
me_cube_001.materials.append(mat_room)
me_cube_001.use_remesh_fix_poles = True
me_cube_001.use_remesh_preserve_attributes = False
me_cube_001.update()
me_doorway = bpy.data.meshes.new('@doorway')
me_doorway.from_pydata([(-1.0, 0.0, -2.0), (1.0, 0.0, -2.0), (-1.0, 0.0, 2.0), (1.0, 0.0, 2.0)], [], [(0, 1, 3, 2)])
_uv = me_doorway.uv_layers.new(name='UVMap')
_uv.uv.foreach_set('vector', [0.0, 0.0, 1.0, 0.0, 1.0, 1.0, 0.0, 1.0])
me_doorway.use_remesh_fix_poles = True
me_doorway.use_remesh_preserve_attributes = False
me_doorway.update()
me_plane_098 = bpy.data.meshes.new('Plane.098')
me_plane_098.from_pydata([(6.5, 2.0, 0.0), (-6.5, 2.0, 0.0), (6.5, -2.0, 0.0), (-6.5, -2.0, 0.0)], [], [(0, 1, 3, 2)])
_uv = me_plane_098.uv_layers.new(name='UVMap')
_uv.uv.foreach_set('vector', [0.0, 0.0, 1.0, 0.0, 1.0, 1.0, 0.0, 1.0])
me_plane_098.use_remesh_fix_poles = True
me_plane_098.use_remesh_preserve_attributes = False
me_plane_098.update()
me_plane_001 = bpy.data.meshes.new('Plane.001')
me_plane_001.from_pydata([(6.5, 2.0, 0.0), (-6.5, 2.0, 0.0), (6.5, -2.0, 0.0), (-6.5, -2.0, 0.0)], [], [(0, 1, 3, 2)])
_uv = me_plane_001.uv_layers.new(name='UVMap')
_uv.uv.foreach_set('vector', [0.0, 0.0, 1.0, 0.0, 1.0, 1.0, 0.0, 1.0])
me_plane_001.use_remesh_fix_poles = True
me_plane_001.use_remesh_preserve_attributes = False
me_plane_001.update()
me_plane_003 = bpy.data.meshes.new('Plane.003')
me_plane_003.from_pydata([(6.5, 2.0, 0.0), (-6.5, 2.0, 0.0), (6.5, -2.0, 0.0), (-6.5, -2.0, 0.0)], [], [(0, 1, 3, 2)])
_uv = me_plane_003.uv_layers.new(name='UVMap')
_uv.uv.foreach_set('vector', [0.0, 0.0, 1.0, 0.0, 1.0, 1.0, 0.0, 1.0])
me_plane_003.use_remesh_fix_poles = True
me_plane_003.use_remesh_preserve_attributes = False
me_plane_003.update()
me_static_wall_00_063 = bpy.data.meshes.new('@static_wall_00.063')
me_static_wall_00_063.from_pydata([(-5.494e-07, -1.0, -0.5), (-6.904e-07, -1.0, 0.5), (6.904e-07, 1.0, -0.5), (5.494e-07, 1.0, 0.5)], [], [(2, 1, 0), (2, 3, 1)])
_uv = me_static_wall_00_063.uv_layers.new(name='UVMap')
_uv.uv.foreach_set('vector', [2.0, -1.0, -2.0, 1.0, -2.0, -1.0, 2.0, -1.0, 2.0, 1.0, -2.0, 1.0])
_ca = me_static_wall_00_063.color_attributes.new('Col', 'BYTE_COLOR', 'CORNER')
_ca.data.foreach_set('color', [0.1274, 0.1274, 0.1274, 1.0, 0.1274, 0.1274, 0.1274, 1.0, 0.1274, 0.1274, 0.1274, 1.0, 0.1274, 0.1274, 0.1274, 1.0, 0.1274, 0.1274, 0.1274, 1.0, 0.1274, 0.1274, 0.1274, 1.0])
me_static_wall_00_063.materials.append(None)
me_static_wall_00_063.use_remesh_fix_poles = True
me_static_wall_00_063.use_remesh_preserve_attributes = False
me_static_wall_00_063.update()
me_static_wall_00_067 = bpy.data.meshes.new('@static_wall_00.067')
me_static_wall_00_067.from_pydata([(1.0, 1.0, -1.464e-06), (-1.0, 1.0, 1.226e-06), (1.0, -1.0, -1.552e-06), (-1.0, -1.0, 1.138e-06)], [], [(2, 1, 0), (2, 3, 1)])
_uv = me_static_wall_00_067.uv_layers.new(name='UVMap')
_uv.uv.foreach_set('vector', [2.0, -2.0, -2.0, 2.0, 2.0, 2.0, 2.0, -2.0, -2.0, -2.0, -2.0, 2.0])
_ca = me_static_wall_00_067.color_attributes.new('Col', 'BYTE_COLOR', 'CORNER')
_ca.data.foreach_set('color', [0.1274, 0.1274, 0.1274, 1.0, 0.1329, 0.1329, 0.1329, 1.0, 0.1274, 0.1274, 0.1274, 1.0, 0.1274, 0.1274, 0.1274, 1.0, 0.1329, 0.1329, 0.1329, 1.0, 0.1329, 0.1329, 0.1329, 1.0])
me_static_wall_00_067.materials.append(None)
me_static_wall_00_067.use_remesh_fix_poles = True
me_static_wall_00_067.use_remesh_preserve_attributes = False
me_static_wall_00_067.update()
me_static_wall_00_071 = bpy.data.meshes.new('@static_wall_00.071')
me_static_wall_00_071.from_pydata([(-1.475e-06, -1.0, -1.5), (1.237e-06, 1.0, -1.5), (-1.475e-06, -1.0, 1.5), (1.237e-06, 1.0, 1.5)], [], [(2, 1, 0), (2, 3, 1)])
_uv = me_static_wall_00_071.uv_layers.new(name='UVMap')
_uv.uv.foreach_set('vector', [0.0, 1.0, 4.0, -1.0, 0.0, -1.0, 0.0, 1.0, 4.0, 1.0, 4.0, -1.0])
_ca = me_static_wall_00_071.color_attributes.new('Col', 'BYTE_COLOR', 'CORNER')
_ca.data.foreach_set('color', [0.1274, 0.1274, 0.1274, 1.0, 0.1274, 0.1274, 0.1274, 1.0, 0.1274, 0.1274, 0.1274, 1.0, 0.1274, 0.1274, 0.1274, 1.0, 0.1274, 0.1274, 0.1274, 1.0, 0.1274, 0.1274, 0.1274, 1.0])
me_static_wall_00_071.materials.append(None)
me_static_wall_00_071.use_remesh_fix_poles = True
me_static_wall_00_071.use_remesh_preserve_attributes = False
me_static_wall_00_071.update()
me_static_wall_00_070 = bpy.data.meshes.new('@static_wall_00.070')
me_static_wall_00_070.from_pydata([(0.5, -0.5, -1.5), (-0.5, 0.5, -1.5), (0.5, -0.5, 1.5), (-0.5, 0.5, 1.5)], [], [(2, 1, 0), (2, 3, 1)])
_uv = me_static_wall_00_070.uv_layers.new(name='UVMap')
_uv.uv.foreach_set('vector', [0.0, 1.0, 4.0, -1.0, 0.0, -1.0, 0.0, 1.0, 4.0, 1.0, 4.0, -1.0])
_ca = me_static_wall_00_070.color_attributes.new('Col', 'BYTE_COLOR', 'CORNER')
_ca.data.foreach_set('color', [0.1274, 0.1274, 0.1274, 1.0, 0.1274, 0.1274, 0.1274, 1.0, 0.1274, 0.1274, 0.1274, 1.0, 0.1274, 0.1274, 0.1274, 1.0, 0.1274, 0.1274, 0.1274, 1.0, 0.1274, 0.1274, 0.1274, 1.0])
me_static_wall_00_070.materials.append(None)
me_static_wall_00_070.use_remesh_fix_poles = True
me_static_wall_00_070.use_remesh_preserve_attributes = False
me_static_wall_00_070.update()
me_static_wall_00_064 = bpy.data.meshes.new('@static_wall_00.064')
me_static_wall_00_064.from_pydata([(-0.5, -0.5, -1.5), (0.5, 0.5, -1.5), (-0.5, -0.5, 1.5), (0.5, 0.5, 1.5)], [], [(2, 1, 0), (2, 3, 1)])
_uv = me_static_wall_00_064.uv_layers.new(name='UVMap')
_uv.uv.foreach_set('vector', [0.0, 1.0, 4.0, -1.0, 0.0, -1.0, 0.0, 1.0, 4.0, 1.0, 4.0, -1.0])
_ca = me_static_wall_00_064.color_attributes.new('Col', 'BYTE_COLOR', 'CORNER')
_ca.data.foreach_set('color', [0.1274, 0.1274, 0.1274, 1.0, 0.1274, 0.1274, 0.1274, 1.0, 0.1274, 0.1274, 0.1274, 1.0, 0.1274, 0.1274, 0.1274, 1.0, 0.1274, 0.1274, 0.1274, 1.0, 0.1274, 0.1274, 0.1274, 1.0])
me_static_wall_00_064.materials.append(None)
me_static_wall_00_064.use_remesh_fix_poles = True
me_static_wall_00_064.use_remesh_preserve_attributes = False
me_static_wall_00_064.update()
me_static_wall_00_065 = bpy.data.meshes.new('@static_wall_00.065')
me_static_wall_00_065.from_pydata([(-0.5, 0.5, -1.5), (0.5, -0.5, -1.5), (-0.5, 0.5, 1.5), (0.5, -0.5, 1.5)], [], [(2, 1, 0), (2, 3, 1)])
_uv = me_static_wall_00_065.uv_layers.new(name='UVMap')
_uv.uv.foreach_set('vector', [0.0, 1.0, 4.0, -1.0, 0.0, -1.0, 0.0, 1.0, 4.0, 1.0, 4.0, -1.0])
_ca = me_static_wall_00_065.color_attributes.new('Col', 'BYTE_COLOR', 'CORNER')
_ca.data.foreach_set('color', [0.1274, 0.1274, 0.1274, 1.0, 0.1274, 0.1274, 0.1274, 1.0, 0.1274, 0.1274, 0.1274, 1.0, 0.1274, 0.1274, 0.1274, 1.0, 0.1274, 0.1274, 0.1274, 1.0, 0.1274, 0.1274, 0.1274, 1.0])
me_static_wall_00_065.materials.append(None)
me_static_wall_00_065.use_remesh_fix_poles = True
me_static_wall_00_065.use_remesh_preserve_attributes = False
me_static_wall_00_065.update()
me_static_wall_00_069 = bpy.data.meshes.new('@static_wall_00.069')
me_static_wall_00_069.from_pydata([(0.5, 0.5, -1.5), (-0.5, -0.5, -1.5), (0.5, 0.5, 1.5), (-0.5, -0.5, 1.5)], [], [(2, 1, 0), (2, 3, 1)])
_uv = me_static_wall_00_069.uv_layers.new(name='UVMap')
_uv.uv.foreach_set('vector', [0.0, 1.0, 4.0, -1.0, 0.0, -1.0, 0.0, 1.0, 4.0, 1.0, 4.0, -1.0])
_ca = me_static_wall_00_069.color_attributes.new('Col', 'BYTE_COLOR', 'CORNER')
_ca.data.foreach_set('color', [0.1274, 0.1274, 0.1274, 1.0, 0.1274, 0.1274, 0.1274, 1.0, 0.1274, 0.1274, 0.1274, 1.0, 0.1274, 0.1274, 0.1274, 1.0, 0.1274, 0.1274, 0.1274, 1.0, 0.1274, 0.1274, 0.1274, 1.0])
me_static_wall_00_069.materials.append(None)
me_static_wall_00_069.use_remesh_fix_poles = True
me_static_wall_00_069.use_remesh_preserve_attributes = False
me_static_wall_00_069.update()
me_static_wall_00_066 = bpy.data.meshes.new('@static_wall_00.066')
me_static_wall_00_066.from_pydata([(-1.5, 3.24e-06, -1.5), (1.5, -3.24e-06, -1.5), (-1.5, 3.24e-06, 1.5), (1.5, -3.24e-06, 1.5)], [], [(2, 1, 0), (2, 3, 1)])
_uv = me_static_wall_00_066.uv_layers.new(name='UVMap')
_uv.uv.foreach_set('vector', [6.0, 1.0, 0.0, -1.0, 6.0, -1.0, 6.0, 1.0, 0.0, 1.0, 0.0, -1.0])
_ca = me_static_wall_00_066.color_attributes.new('Col', 'BYTE_COLOR', 'CORNER')
_ca.data.foreach_set('color', [0.1274, 0.1274, 0.1274, 1.0, 0.1274, 0.1274, 0.1274, 1.0, 0.1274, 0.1274, 0.1274, 1.0, 0.1274, 0.1274, 0.1274, 1.0, 0.1274, 0.1274, 0.1274, 1.0, 0.1274, 0.1274, 0.1274, 1.0])
me_static_wall_00_066.materials.append(None)
me_static_wall_00_066.use_remesh_fix_poles = True
me_static_wall_00_066.use_remesh_preserve_attributes = False
me_static_wall_00_066.update()
me_static_wall_00_068 = bpy.data.meshes.new('@static_wall_00.068')
me_static_wall_00_068.from_pydata([(1.5, -2.751e-06, -1.5), (-1.5, 2.751e-06, -1.5), (1.5, -2.751e-06, 1.5), (-1.5, 2.751e-06, 1.5)], [], [(2, 1, 0), (2, 3, 1)])
_uv = me_static_wall_00_068.uv_layers.new(name='UVMap')
_uv.uv.foreach_set('vector', [0.0, 1.0, 6.0, -1.0, 0.0, -1.0, 0.0, 1.0, 6.0, 1.0, 6.0, -1.0])
_ca = me_static_wall_00_068.color_attributes.new('Col', 'BYTE_COLOR', 'CORNER')
_ca.data.foreach_set('color', [0.1274, 0.1274, 0.1274, 1.0, 0.1274, 0.1274, 0.1274, 1.0, 0.1274, 0.1274, 0.1274, 1.0, 0.1274, 0.1274, 0.1274, 1.0, 0.1274, 0.1274, 0.1274, 1.0, 0.1274, 0.1274, 0.1274, 1.0])
me_static_wall_00_068.materials.append(None)
me_static_wall_00_068.use_remesh_fix_poles = True
me_static_wall_00_068.use_remesh_preserve_attributes = False
me_static_wall_00_068.update()
me_static_wall_00_072 = bpy.data.meshes.new('@static_wall_00.072')
me_static_wall_00_072.from_pydata([(-3.815e-06, -1.0, -2.0), (3.815e-06, 1.0, -2.0), (-3.815e-06, -1.0, 2.0), (3.815e-06, 1.0, 2.0)], [], [(3, 0, 2), (3, 1, 0)])
_uv = me_static_wall_00_072.uv_layers.new(name='UVMap')
_uv.uv.foreach_set('vector', [-1.0, 1.0, 1.0, -1.0, 1.0, 1.0, -1.0, 1.0, -1.0, -1.0, 1.0, -1.0])
_ca = me_static_wall_00_072.color_attributes.new('Col', 'BYTE_COLOR', 'CORNER')
_ca.data.foreach_set('color', [0.1559, 0.1559, 0.1559, 1.0, 0.1329, 0.1329, 0.1329, 1.0, 0.1329, 0.1329, 0.1329, 1.0, 0.1559, 0.1559, 0.1559, 1.0, 0.1559, 0.1559, 0.1559, 1.0, 0.1329, 0.1329, 0.1329, 1.0])
me_static_wall_00_072.materials.append(None)
me_static_wall_00_072.use_remesh_fix_poles = True
me_static_wall_00_072.use_remesh_preserve_attributes = False
me_static_wall_00_072.update()
me_static_wall_00_073 = bpy.data.meshes.new('@static_wall_00.073')
me_static_wall_00_073.from_pydata([(3.815e-06, 1.0, -2.0), (-3.815e-06, -1.0, -2.0), (3.815e-06, 1.0, 2.0), (-3.815e-06, -1.0, 2.0)], [], [(3, 0, 2), (3, 1, 0)])
_uv = me_static_wall_00_073.uv_layers.new(name='UVMap')
_uv.uv.foreach_set('vector', [-1.0, 1.0, 1.0, -1.0, 1.0, 1.0, -1.0, 1.0, -1.0, -1.0, 1.0, -1.0])
_ca = me_static_wall_00_073.color_attributes.new('Col', 'BYTE_COLOR', 'CORNER')
_ca.data.foreach_set('color', [0.1559, 0.1559, 0.1559, 1.0, 0.1329, 0.1329, 0.1329, 1.0, 0.1329, 0.1329, 0.1329, 1.0, 0.1559, 0.1559, 0.1559, 1.0, 0.1559, 0.1559, 0.1559, 1.0, 0.1329, 0.1329, 0.1329, 1.0])
me_static_wall_00_073.materials.append(None)
me_static_wall_00_073.use_remesh_fix_poles = True
me_static_wall_00_073.use_remesh_preserve_attributes = False
me_static_wall_00_073.update()
me_static_wall_00_074 = bpy.data.meshes.new('@static_wall_00.074')
me_static_wall_00_074.from_pydata([(1.0, -3.823e-06, -2.0), (-1.0, 3.823e-06, -2.0), (1.0, -3.823e-06, 2.0), (-1.0, 3.823e-06, 2.0)], [], [(3, 0, 2), (3, 1, 0)])
_uv = me_static_wall_00_074.uv_layers.new(name='UVMap')
_uv.uv.foreach_set('vector', [-1.0, 1.0, 1.0, -1.0, 1.0, 1.0, -1.0, 1.0, -1.0, -1.0, 1.0, -1.0])
_ca = me_static_wall_00_074.color_attributes.new('Col', 'BYTE_COLOR', 'CORNER')
_ca.data.foreach_set('color', [0.1559, 0.1559, 0.1559, 1.0, 0.1329, 0.1329, 0.1329, 1.0, 0.1329, 0.1329, 0.1329, 1.0, 0.1559, 0.1559, 0.1559, 1.0, 0.1559, 0.1559, 0.1559, 1.0, 0.1329, 0.1329, 0.1329, 1.0])
me_static_wall_00_074.materials.append(None)
me_static_wall_00_074.use_remesh_fix_poles = True
me_static_wall_00_074.use_remesh_preserve_attributes = False
me_static_wall_00_074.update()
me_static_wall_00_076 = bpy.data.meshes.new('@static_wall_00.076')
me_static_wall_00_076.from_pydata([(2.0, -3.823e-06, -2.0), (-2.0, 3.823e-06, -2.0), (2.0, -3.823e-06, 2.0), (-2.0, 3.823e-06, 2.0)], [], [(3, 0, 2), (3, 1, 0)])
_uv = me_static_wall_00_076.uv_layers.new(name='UVMap')
_uv.uv.foreach_set('vector', [-1.0, 1.0, 1.0, -1.0, 1.0, 1.0, -1.0, 1.0, -1.0, -1.0, 1.0, -1.0])
_ca = me_static_wall_00_076.color_attributes.new('Col', 'BYTE_COLOR', 'CORNER')
_ca.data.foreach_set('color', [0.1559, 0.1559, 0.1559, 1.0, 0.1329, 0.1329, 0.1329, 1.0, 0.1329, 0.1329, 0.1329, 1.0, 0.1559, 0.1559, 0.1559, 1.0, 0.1559, 0.1559, 0.1559, 1.0, 0.1329, 0.1329, 0.1329, 1.0])
me_static_wall_00_076.materials.append(None)
me_static_wall_00_076.use_remesh_fix_poles = True
me_static_wall_00_076.use_remesh_preserve_attributes = False
me_static_wall_00_076.update()
me_static_wall_00_075 = bpy.data.meshes.new('@static_wall_00.075')
me_static_wall_00_075.from_pydata([(-2.0, 3.576e-06, -2.0), (2.0, -3.576e-06, -2.0), (-2.0, 3.576e-06, 2.0), (2.0, -3.576e-06, 2.0)], [], [(3, 0, 2), (3, 1, 0)])
_uv = me_static_wall_00_075.uv_layers.new(name='UVMap')
_uv.uv.foreach_set('vector', [-2.0, 1.0, 2.0, -1.0, 2.0, 1.0, -2.0, 1.0, -2.0, -1.0, 2.0, -1.0])
_ca = me_static_wall_00_075.color_attributes.new('Col', 'BYTE_COLOR', 'CORNER')
_ca.data.foreach_set('color', [0.1559, 0.1559, 0.1559, 1.0, 0.1329, 0.1329, 0.1329, 1.0, 0.1329, 0.1329, 0.1329, 1.0, 0.1559, 0.1559, 0.1559, 1.0, 0.1559, 0.1559, 0.1559, 1.0, 0.1329, 0.1329, 0.1329, 1.0])
me_static_wall_00_075.materials.append(None)
me_static_wall_00_075.use_remesh_fix_poles = True
me_static_wall_00_075.use_remesh_preserve_attributes = False
me_static_wall_00_075.update()
me_static_wall_00_077 = bpy.data.meshes.new('@static_wall_00.077')
me_static_wall_00_077.from_pydata([(-3.815e-06, -1.0, -1.0), (3.815e-06, 1.0, -1.0), (-3.815e-06, -1.0, 1.0), (3.815e-06, 1.0, 1.0)], [], [(3, 0, 2), (3, 1, 0)])
_uv = me_static_wall_00_077.uv_layers.new(name='UVMap')
_uv.uv.foreach_set('vector', [-1.0, 1.0, 1.0, 0.0, 1.0, 1.0, -1.0, 1.0, -1.0, 0.0, 1.0, 0.0])
_ca = me_static_wall_00_077.color_attributes.new('Col', 'BYTE_COLOR', 'CORNER')
_ca.data.foreach_set('color', [0.1559, 0.1559, 0.1559, 1.0, 0.1329, 0.1329, 0.1329, 1.0, 0.1329, 0.1329, 0.1329, 1.0, 0.1559, 0.1559, 0.1559, 1.0, 0.1559, 0.1559, 0.1559, 1.0, 0.1329, 0.1329, 0.1329, 1.0])
me_static_wall_00_077.materials.append(None)
me_static_wall_00_077.use_remesh_fix_poles = True
me_static_wall_00_077.use_remesh_preserve_attributes = False
me_static_wall_00_077.update()
me_static_wall_00_078 = bpy.data.meshes.new('@static_wall_00.078')
me_static_wall_00_078.from_pydata([(-1.0, 1.508e-06, -1.0), (1.0, -1.834e-06, -1.0), (-1.0, 1.508e-06, 1.0), (1.0, -1.834e-06, 1.0)], [], [(2, 1, 0), (2, 3, 1)])
_uv = me_static_wall_00_078.uv_layers.new(name='UVMap')
_uv.uv.foreach_set('vector', [-1.0, 1.0, 1.0, 0.0, -1.0, 0.0, -1.0, 1.0, 1.0, 1.0, 1.0, 0.0])
_ca = me_static_wall_00_078.color_attributes.new('Col', 'BYTE_COLOR', 'CORNER')
_ca.data.foreach_set('color', [0.1329, 0.1329, 0.1329, 1.0, 0.1274, 0.1274, 0.1274, 1.0, 0.1329, 0.1329, 0.1329, 1.0, 0.1329, 0.1329, 0.1329, 1.0, 0.1274, 0.1274, 0.1274, 1.0, 0.1274, 0.1274, 0.1274, 1.0])
me_static_wall_00_078.materials.append(None)
me_static_wall_00_078.use_remesh_fix_poles = True
me_static_wall_00_078.use_remesh_preserve_attributes = False
me_static_wall_00_078.update()
me_static_wall_00_079 = bpy.data.meshes.new('@static_wall_00.079')
me_static_wall_00_079.from_pydata([(1.0, -2.16e-06, -1.0), (-1.0, 1.834e-06, -1.0), (1.0, -2.16e-06, 1.0), (-1.0, 1.834e-06, 1.0)], [], [(2, 1, 0), (2, 3, 1)])
_uv = me_static_wall_00_079.uv_layers.new(name='UVMap')
_uv.uv.foreach_set('vector', [1.0, 1.0, -1.0, 0.0, 1.0, 0.0, 1.0, 1.0, -1.0, 1.0, -1.0, 0.0])
_ca = me_static_wall_00_079.color_attributes.new('Col', 'BYTE_COLOR', 'CORNER')
_ca.data.foreach_set('color', [0.1274, 0.1274, 0.1274, 1.0, 0.1329, 0.1329, 0.1329, 1.0, 0.1274, 0.1274, 0.1274, 1.0, 0.1274, 0.1274, 0.1274, 1.0, 0.1329, 0.1329, 0.1329, 1.0, 0.1329, 0.1329, 0.1329, 1.0])
me_static_wall_00_079.materials.append(None)
me_static_wall_00_079.use_remesh_fix_poles = True
me_static_wall_00_079.use_remesh_preserve_attributes = False
me_static_wall_00_079.update()
me_static_wall_00_080 = bpy.data.meshes.new('@static_wall_00.080')
me_static_wall_00_080.from_pydata([(8.0, -3.0, 1.713e-06), (-8.0, -3.0, -9.77e-07), (-8.0, 3.0, -9.532e-07), (8.0, 3.0, 2.171e-07)], [], [(0, 3, 2, 1)])
_uv = me_static_wall_00_080.uv_layers.new(name='UVMap')
_uv.uv.foreach_set('vector', [8.0, -6.0, 8.0, 6.0, -8.0, 6.0, -8.0, -6.0])
_ca = me_static_wall_00_080.color_attributes.new('Col', 'BYTE_COLOR', 'CORNER')
_ca.data.foreach_set('color', [0.1746, 0.1746, 0.1746, 1.0, 0.1746, 0.1746, 0.1746, 1.0, 0.2051, 0.2051, 0.2051, 1.0, 0.2051, 0.2051, 0.2051, 1.0])
me_static_wall_00_080.materials.append(None)
me_static_wall_00_080.use_remesh_fix_poles = True
me_static_wall_00_080.use_remesh_preserve_attributes = False
me_static_wall_00_080.auto_texspace = False
me_static_wall_00_080.update()
me_static_wall_00_084 = bpy.data.meshes.new('@static_wall_00.084')
me_static_wall_00_084.from_pydata([(-3.457e-06, -8.0, -4.0), (3.457e-06, 8.0, -4.0), (-3.457e-06, -8.0, 4.0), (3.457e-06, 8.0, 4.0)], [], [(3, 0, 2), (3, 1, 0)])
_uv = me_static_wall_00_084.uv_layers.new(name='UVMap')
_uv.uv.foreach_set('vector', [-2.0, 2.0, 2.0, -2.0, 2.0, 2.0, -2.0, 2.0, -2.0, -2.0, 2.0, -2.0])
_ca = me_static_wall_00_084.color_attributes.new('Col', 'BYTE_COLOR', 'CORNER')
_ca.data.foreach_set('color', [0.1559, 0.1559, 0.1559, 1.0, 0.1329, 0.1329, 0.1329, 1.0, 0.1329, 0.1329, 0.1329, 1.0, 0.1559, 0.1559, 0.1559, 1.0, 0.1559, 0.1559, 0.1559, 1.0, 0.1329, 0.1329, 0.1329, 1.0])
me_static_wall_00_084.materials.append(None)
me_static_wall_00_084.use_remesh_fix_poles = True
me_static_wall_00_084.use_remesh_preserve_attributes = False
me_static_wall_00_084.update()
me_static_wall_00_085 = bpy.data.meshes.new('@static_wall_00.085')
me_static_wall_00_085.from_pydata([(-2.0, 3.815e-06, -4.0), (2.0, -3.815e-06, -4.0), (-2.0, 3.815e-06, 4.0), (2.0, -3.815e-06, 4.0)], [], [(3, 0, 2), (3, 1, 0)])
_uv = me_static_wall_00_085.uv_layers.new(name='UVMap')
_uv.uv.foreach_set('vector', [-2.0, 2.0, 2.0, -2.0, 2.0, 2.0, -2.0, 2.0, -2.0, -2.0, 2.0, -2.0])
_ca = me_static_wall_00_085.color_attributes.new('Col', 'BYTE_COLOR', 'CORNER')
_ca.data.foreach_set('color', [0.1559, 0.1559, 0.1559, 1.0, 0.1329, 0.1329, 0.1329, 1.0, 0.1329, 0.1329, 0.1329, 1.0, 0.1559, 0.1559, 0.1559, 1.0, 0.1559, 0.1559, 0.1559, 1.0, 0.1329, 0.1329, 0.1329, 1.0])
me_static_wall_00_085.materials.append(None)
me_static_wall_00_085.use_remesh_fix_poles = True
me_static_wall_00_085.use_remesh_preserve_attributes = False
me_static_wall_00_085.update()
me_static_wall_00_086 = bpy.data.meshes.new('@static_wall_00.086')
me_static_wall_00_086.from_pydata([(-8.0, 3.815e-06, -4.0), (8.0, -3.815e-06, -4.0), (-8.0, 3.815e-06, 4.0), (8.0, -3.815e-06, 4.0)], [], [(3, 0, 2), (3, 1, 0)])
_uv = me_static_wall_00_086.uv_layers.new(name='UVMap')
_uv.uv.foreach_set('vector', [-2.0, 2.0, 2.0, -2.0, 2.0, 2.0, -2.0, 2.0, -2.0, -2.0, 2.0, -2.0])
_ca = me_static_wall_00_086.color_attributes.new('Col', 'BYTE_COLOR', 'CORNER')
_ca.data.foreach_set('color', [0.1559, 0.1559, 0.1559, 1.0, 0.1329, 0.1329, 0.1329, 1.0, 0.1329, 0.1329, 0.1329, 1.0, 0.1559, 0.1559, 0.1559, 1.0, 0.1559, 0.1559, 0.1559, 1.0, 0.1329, 0.1329, 0.1329, 1.0])
me_static_wall_00_086.materials.append(None)
me_static_wall_00_086.use_remesh_fix_poles = True
me_static_wall_00_086.use_remesh_preserve_attributes = False
me_static_wall_00_086.update()
me_static_wall_00_087 = bpy.data.meshes.new('@static_wall_00.087')
me_static_wall_00_087.from_pydata([(-3.457e-06, -8.0, -4.0), (3.457e-06, 8.0, -4.0), (-3.457e-06, -8.0, 4.0), (3.457e-06, 8.0, 4.0)], [], [(3, 0, 2), (3, 1, 0)])
_uv = me_static_wall_00_087.uv_layers.new(name='UVMap')
_uv.uv.foreach_set('vector', [-2.0, 2.0, 2.0, -2.0, 2.0, 2.0, -2.0, 2.0, -2.0, -2.0, 2.0, -2.0])
_ca = me_static_wall_00_087.color_attributes.new('Col', 'BYTE_COLOR', 'CORNER')
_ca.data.foreach_set('color', [0.1559, 0.1559, 0.1559, 1.0, 0.1329, 0.1329, 0.1329, 1.0, 0.1329, 0.1329, 0.1329, 1.0, 0.1559, 0.1559, 0.1559, 1.0, 0.1559, 0.1559, 0.1559, 1.0, 0.1329, 0.1329, 0.1329, 1.0])
me_static_wall_00_087.materials.append(None)
me_static_wall_00_087.use_remesh_fix_poles = True
me_static_wall_00_087.use_remesh_preserve_attributes = False
me_static_wall_00_087.update()
me_static_wall_00_088 = bpy.data.meshes.new('@static_wall_00.088')
me_static_wall_00_088.from_pydata([(-3.457e-06, -8.0, -4.0), (3.457e-06, 8.0, -4.0), (-3.457e-06, -8.0, 4.0), (3.457e-06, 8.0, 4.0)], [], [(3, 0, 2), (3, 1, 0)])
_uv = me_static_wall_00_088.uv_layers.new(name='UVMap')
_uv.uv.foreach_set('vector', [-2.0, 2.0, 2.0, -2.0, 2.0, 2.0, -2.0, 2.0, -2.0, -2.0, 2.0, -2.0])
_ca = me_static_wall_00_088.color_attributes.new('Col', 'BYTE_COLOR', 'CORNER')
_ca.data.foreach_set('color', [0.1559, 0.1559, 0.1559, 1.0, 0.1329, 0.1329, 0.1329, 1.0, 0.1329, 0.1329, 0.1329, 1.0, 0.1559, 0.1559, 0.1559, 1.0, 0.1559, 0.1559, 0.1559, 1.0, 0.1329, 0.1329, 0.1329, 1.0])
me_static_wall_00_088.materials.append(None)
me_static_wall_00_088.use_remesh_fix_poles = True
me_static_wall_00_088.use_remesh_preserve_attributes = False
me_static_wall_00_088.update()
me_static_wall_00_089 = bpy.data.meshes.new('@static_wall_00.089')
me_static_wall_00_089.from_pydata([(-3.457e-06, -8.0, -4.0), (3.457e-06, 8.0, -4.0), (-3.457e-06, -8.0, 4.0), (3.457e-06, 8.0, 4.0)], [], [(3, 0, 2), (3, 1, 0)])
_uv = me_static_wall_00_089.uv_layers.new(name='UVMap')
_uv.uv.foreach_set('vector', [-2.0, 2.0, 2.0, -2.0, 2.0, 2.0, -2.0, 2.0, -2.0, -2.0, 2.0, -2.0])
_ca = me_static_wall_00_089.color_attributes.new('Col', 'BYTE_COLOR', 'CORNER')
_ca.data.foreach_set('color', [0.1559, 0.1559, 0.1559, 1.0, 0.1329, 0.1329, 0.1329, 1.0, 0.1329, 0.1329, 0.1329, 1.0, 0.1559, 0.1559, 0.1559, 1.0, 0.1559, 0.1559, 0.1559, 1.0, 0.1329, 0.1329, 0.1329, 1.0])
me_static_wall_00_089.materials.append(None)
me_static_wall_00_089.use_remesh_fix_poles = True
me_static_wall_00_089.use_remesh_preserve_attributes = False
me_static_wall_00_089.update()
me_static_wall_00_090 = bpy.data.meshes.new('@static_wall_00.090')
me_static_wall_00_090.from_pydata([(-3.457e-06, -8.0, -4.0), (3.457e-06, 8.0, -4.0), (-3.457e-06, -8.0, 4.0), (3.457e-06, 8.0, 4.0)], [], [(3, 0, 2), (3, 1, 0)])
_uv = me_static_wall_00_090.uv_layers.new(name='UVMap')
_uv.uv.foreach_set('vector', [-2.0, 2.0, 2.0, -2.0, 2.0, 2.0, -2.0, 2.0, -2.0, -2.0, 2.0, -2.0])
_ca = me_static_wall_00_090.color_attributes.new('Col', 'BYTE_COLOR', 'CORNER')
_ca.data.foreach_set('color', [0.1559, 0.1559, 0.1559, 1.0, 0.1329, 0.1329, 0.1329, 1.0, 0.1329, 0.1329, 0.1329, 1.0, 0.1559, 0.1559, 0.1559, 1.0, 0.1559, 0.1559, 0.1559, 1.0, 0.1329, 0.1329, 0.1329, 1.0])
me_static_wall_00_090.materials.append(None)
me_static_wall_00_090.use_remesh_fix_poles = True
me_static_wall_00_090.use_remesh_preserve_attributes = False
me_static_wall_00_090.update()
me_static_wall_00_091 = bpy.data.meshes.new('@static_wall_00.091')
me_static_wall_00_091.from_pydata([(-3.457e-06, -8.0, -4.0), (3.457e-06, 8.0, -4.0), (-3.457e-06, -8.0, 4.0), (3.457e-06, 8.0, 4.0)], [], [(3, 0, 2), (3, 1, 0)])
_uv = me_static_wall_00_091.uv_layers.new(name='UVMap')
_uv.uv.foreach_set('vector', [-2.0, 2.0, 2.0, -2.0, 2.0, 2.0, -2.0, 2.0, -2.0, -2.0, 2.0, -2.0])
_ca = me_static_wall_00_091.color_attributes.new('Col', 'BYTE_COLOR', 'CORNER')
_ca.data.foreach_set('color', [0.1559, 0.1559, 0.1559, 1.0, 0.1329, 0.1329, 0.1329, 1.0, 0.1329, 0.1329, 0.1329, 1.0, 0.1559, 0.1559, 0.1559, 1.0, 0.1559, 0.1559, 0.1559, 1.0, 0.1329, 0.1329, 0.1329, 1.0])
me_static_wall_00_091.materials.append(None)
me_static_wall_00_091.use_remesh_fix_poles = True
me_static_wall_00_091.use_remesh_preserve_attributes = False
me_static_wall_00_091.update()
me_static_wall_00_092 = bpy.data.meshes.new('@static_wall_00.092')
me_static_wall_00_092.from_pydata([(8.0, -3.0, 1.713e-06), (-8.0, -3.0, -9.77e-07), (-8.0, 3.0, -9.532e-07), (8.0, 3.0, 2.171e-07)], [], [(0, 3, 2, 1)])
_uv = me_static_wall_00_092.uv_layers.new(name='UVMap')
_uv.uv.foreach_set('vector', [8.0, -6.0, 8.0, 6.0, -8.0, 6.0, -8.0, -6.0])
_ca = me_static_wall_00_092.color_attributes.new('Col', 'BYTE_COLOR', 'CORNER')
_ca.data.foreach_set('color', [0.1746, 0.1746, 0.1746, 1.0, 0.1746, 0.1746, 0.1746, 1.0, 0.2051, 0.2051, 0.2051, 1.0, 0.2051, 0.2051, 0.2051, 1.0])
me_static_wall_00_092.materials.append(None)
me_static_wall_00_092.use_remesh_fix_poles = True
me_static_wall_00_092.use_remesh_preserve_attributes = False
me_static_wall_00_092.auto_texspace = False
me_static_wall_00_092.update()
me_signage_num00 = bpy.data.meshes.new('signage_num00')
me_signage_num00.from_pydata([], [], [])
me_signage_num00.materials.append(None)
me_signage_num00.materials.append(None)
me_signage_num00.materials.append(None)
me_signage_num00.materials.append(None)
me_signage_num00.materials.append(None)
me_signage_num00.materials.append(None)
me_signage_num00.materials.append(None)
me_signage_num00.update()

# ---- objects
ob_static_wall_00_017 = bpy.data.objects.new('@static wall_00.017', me_static_wall_00_047)
ob_static_wall_00_015 = bpy.data.objects.new('@static wall_00.015', me_static_wall_00_001)
ob_static_wall_00_014 = bpy.data.objects.new('@static wall_00.014', me_static_wall_00_037)
ob_static_wall_00_013_no_portals = bpy.data.objects.new('@static wall_00.013 no_portals', me_static_wall_00_004)
ob_static_wall_00_012 = bpy.data.objects.new('@static wall_00.012', me_static_wall_00_035)
ob_static_wall_00_011 = bpy.data.objects.new('@static wall_00.011', me_static_wall_00_005)
ob_static_wall_00_002 = bpy.data.objects.new('@static wall_00.002', me_static_wall_00_007)
ob_static_floor_004_no_portals = bpy.data.objects.new('@static floor.004 no_portals', me_static_floor_009)
ob_static_elevator_007 = bpy.data.objects.new('@static elevator.007', me_static_wall_00_009)
ob_static_elevator_006 = bpy.data.objects.new('@static elevator.006', me_static_wall_00_010)
ob_static_elevator_005 = bpy.data.objects.new('@static elevator.005', me_static_wall_00_042)
ob_static_elevator_004 = bpy.data.objects.new('@static elevator.004', me_static_wall_00_041)
ob_static_elevator_003 = bpy.data.objects.new('@static elevator.003', me_static_wall_00_011)
ob_static_elevator_002 = bpy.data.objects.new('@static elevator.002', me_static_wall_00_039)
ob_static_elevator_001 = bpy.data.objects.new('@static elevator.001', me_static_wall_00_012)
ob_static_wall_00_001 = bpy.data.objects.new('@static wall_00.001', me_static_wall_00_002)
ob_static_wall_00_003 = bpy.data.objects.new('@static wall_00.003', me_static_wall_00_003)
ob_static_wall_00_004 = bpy.data.objects.new('@static wall_00.004', me_static_wall_00_013)
ob_static_wall_00_005 = bpy.data.objects.new('@static wall_00.005', me_static_wall_00_014)
ob_static_wall_00_006 = bpy.data.objects.new('@static wall_00.006', me_static_wall_00_015)
ob_static_wall_00_007 = bpy.data.objects.new('@static wall_00.007', me_static_wall_00_016)
ob_static_wall_00_008 = bpy.data.objects.new('@static wall_00.008', me_static_wall_00_017)
ob_static_wall_00_009 = bpy.data.objects.new('@static wall_00.009', me_static_wall_00_022)
ob_static_wall_00_010 = bpy.data.objects.new('@static wall_00.010', me_static_wall_00_019)
ob_static_wall_00_013 = bpy.data.objects.new('@static wall_00.013', me_static_wall_00_020)
ob_static_wall_00_016 = bpy.data.objects.new('@static wall_00.016', me_static_wall_00_023)
ob_static_wall_00_018 = bpy.data.objects.new('@static wall_00.018', me_static_wall_00_024)
ob_static_wall_00_019 = bpy.data.objects.new('@static wall_00.019', me_static_wall_00_025)
ob_static_wall_00_020 = bpy.data.objects.new('@static wall_00.020', me_static_wall_00_026)
ob_static_wall_00_021 = bpy.data.objects.new('@static wall_00.021', me_static_wall_00_027)
ob_static_wall_00_022 = bpy.data.objects.new('@static wall_00.022', me_static_wall_00_028)
ob_static_wall_00_023 = bpy.data.objects.new('@static wall_00.023', me_static_wall_00_029)
ob_static_wall_00_024 = bpy.data.objects.new('@static wall_00.024', me_static_wall_00_030)
ob_static_wall_00_025 = bpy.data.objects.new('@static wall_00.025', me_static_wall_00_021)
ob_static_wall_00_027 = bpy.data.objects.new('@static wall_00.027', me_static_wall_00_032)
ob_static_wall_00_028 = bpy.data.objects.new('@static wall_00.028', me_static_wall_00_033)
ob_static_wall_00_029 = bpy.data.objects.new('@static wall_00.029', me_static_wall_00_034)
ob_static_wall_00_030 = bpy.data.objects.new('@static wall_00.030', me_static_wall_00_036)
ob_static_wall_00_031 = bpy.data.objects.new('@static wall_00.031', me_static_wall_00_038)
ob_static_wall_00_032 = bpy.data.objects.new('@static wall_00.032', me_static_wall_00_040)
ob_static_wall_00_033 = bpy.data.objects.new('@static wall_00.033', me_static_wall_00_043)
ob_static_wall_00_034 = bpy.data.objects.new('@static wall_00.034', me_static_wall_00_044)
ob_static_wall_00_035 = bpy.data.objects.new('@static wall_00.035', me_static_wall_00_045)
ob_static_wall_00_036 = bpy.data.objects.new('@static wall_00.036', me_static_wall_00_046)
ob_static_wall_00_037 = bpy.data.objects.new('@static wall_00.037', me_static_wall_00_048)
ob_static_wall_00_038 = bpy.data.objects.new('@static wall_00.038', me_static_wall_00_049)
ob_static_wall_00_039 = bpy.data.objects.new('@static wall_00.039', me_static_wall_00_050)
ob_static_wall_00_040 = bpy.data.objects.new('@static wall_00.040', me_static_wall_00_051)
ob_static_wall_00_041 = bpy.data.objects.new('@static wall_00.041', me_static_wall_00_060)
ob_static_wall_00_042 = bpy.data.objects.new('@static wall_00.042', me_static_wall_00_055)
ob_static_wall_00_043 = bpy.data.objects.new('@static wall_00.043', me_static_wall_00_056)
ob_static_wall_00_044 = bpy.data.objects.new('@static wall_00.044', me_static_wall_00_057)
ob_static_wall_00_045 = bpy.data.objects.new('@static wall_00.045', me_static_wall_00_058)
ob_static_wall_00_046 = bpy.data.objects.new('@static wall_00.046', me_static_wall_00_059)
ob_static_wall_00_047 = bpy.data.objects.new('@static wall_00.047', me_static_wall_00_061)
ob_static_wall_00_048 = bpy.data.objects.new('@static wall_00.048', me_static_wall_00_062)
ob_static_wall_00_026 = bpy.data.objects.new('@static wall_00.026', me_static_wall_00_083)
ob_elevator_e1_exit = bpy.data.objects.new('@elevator e1_exit', me_elevator)
ob_location_start = bpy.data.objects.new('@location start', None)
ob_trigger_signage = bpy.data.objects.new('@trigger SIGNAGE', me_trigger_trigger_start_001)
ob_fizzler__1_000 = bpy.data.objects.new('@fizzler -1 000', me_fizzler)
ob_fizzler__1_001 = bpy.data.objects.new('@fizzler -1 001', me_fizzler_003)
ob_fizzler__1_002 = bpy.data.objects.new('@fizzler -1 002', me_fizzler_004)
ob_room_0 = bpy.data.objects.new('@room 0', me_cube_009)
ob_room_1 = bpy.data.objects.new('@room 1', me_cube_001)
ob_doorway_0_1 = bpy.data.objects.new('@doorway 0 1', me_doorway)
ob_collision_quad_floor_013 = bpy.data.objects.new('@collision quad floor.013', me_plane_098)
ob_collision_quad_floor_001 = bpy.data.objects.new('@collision quad floor.001', me_plane_001)
ob_collision_quad_floor_002 = bpy.data.objects.new('@collision quad floor.002', me_plane_003)
ob_collision_quad_floor_010 = bpy.data.objects.new('@collision quad floor.010', me_static_wall_00_063)
ob_collision_quad_floor_011 = bpy.data.objects.new('@collision quad floor.011', me_static_wall_00_067)
ob_collision_quad_floor_003 = bpy.data.objects.new('@collision quad floor.003', me_static_wall_00_071)
ob_collision_quad_floor_004 = bpy.data.objects.new('@collision quad floor.004', me_static_wall_00_070)
ob_collision_quad_floor_005 = bpy.data.objects.new('@collision quad floor.005', me_static_wall_00_064)
ob_collision_quad_floor_006 = bpy.data.objects.new('@collision quad floor.006', me_static_wall_00_065)
ob_collision_quad_floor_007 = bpy.data.objects.new('@collision quad floor.007', me_static_wall_00_069)
ob_collision_quad_floor_008 = bpy.data.objects.new('@collision quad floor.008', me_static_wall_00_066)
ob_collision_quad_floor_009 = bpy.data.objects.new('@collision quad floor.009', me_static_wall_00_068)
ob_collision_quad_floor_012 = bpy.data.objects.new('@collision quad floor.012', me_static_wall_00_072)
ob_collision_quad_floor_014 = bpy.data.objects.new('@collision quad floor.014', me_static_wall_00_073)
ob_collision_quad_floor_015 = bpy.data.objects.new('@collision quad floor.015', me_static_wall_00_074)
ob_collision_quad_floor_016 = bpy.data.objects.new('@collision quad floor.016', me_static_wall_00_076)
ob_collision_quad_floor_017 = bpy.data.objects.new('@collision quad floor.017', me_static_wall_00_075)
ob_collision_quad_floor_018 = bpy.data.objects.new('@collision quad floor.018', me_static_wall_00_077)
ob_collision_quad_floor_019 = bpy.data.objects.new('@collision quad floor.019', me_static_wall_00_078)
ob_collision_quad_floor_020 = bpy.data.objects.new('@collision quad floor.020', me_static_wall_00_079)
ob_collision_quad_floor_021 = bpy.data.objects.new('@collision quad floor.021', me_static_wall_00_080)
ob_collision_quad_floor = bpy.data.objects.new('@collision quad.floor', me_static_wall_00_084)
ob_collision_quad_floor_001_1 = bpy.data.objects.new('@collision quad.floor.001', me_static_wall_00_085)
ob_collision_quad_floor_002_1 = bpy.data.objects.new('@collision quad.floor.002', me_static_wall_00_086)
ob_collision_quad_floor_003_1 = bpy.data.objects.new('@collision quad.floor.003', me_static_wall_00_087)
ob_collision_quad_floor_004_1 = bpy.data.objects.new('@collision quad.floor.004', me_static_wall_00_088)
ob_collision_quad_floor_005_1 = bpy.data.objects.new('@collision quad.floor.005', me_static_wall_00_089)
ob_collision_quad_floor_006_1 = bpy.data.objects.new('@collision quad.floor.006', me_static_wall_00_090)
ob_collision_quad_floor_007_1 = bpy.data.objects.new('@collision quad.floor.007', me_static_wall_00_091)
ob_collision_quad_floor_022 = bpy.data.objects.new('@collision quad floor.022', me_static_wall_00_092)
ob_signage_15 = bpy.data.objects.new('@signage 15', me_signage_num00)

# ---- transforms, parenting, visibility, modifiers, constraints
ob_static_wall_00_017.location = (18.0, 1.907e-06, 2.5)
ob_static_wall_00_015.location = (15.0, -1.0, 4.0)
ob_static_wall_00_014.location = (17.0, 1.907e-06, 2.0)
ob_static_wall_00_013_no_portals.location = (17.0, 1.907e-06, 0.0)
ob_static_wall_00_012.location = (17.0, -1.0, 1.0)
ob_static_wall_00_011.location = (17.0, 1.0, 1.0)
ob_static_wall_00_002.location = (14.0, -3.0, 2.0)
ob_static_floor_004_no_portals.location = (20.5, 3.815e-06, 3.0)
ob_static_elevator_007.location = (23.0, 2.861e-06, 1.5)
ob_static_elevator_006.location = (22.5, 1.5, 1.5)
ob_static_elevator_005.location = (22.5, -1.5, 1.5)
ob_static_elevator_004.location = (18.5, -1.5, 1.5)
ob_static_elevator_003.location = (18.5, 1.5, 1.5)
ob_static_elevator_002.location = (20.5, -2.0, 1.5)
ob_static_elevator_001.location = (20.5, 2.0, 1.5)
ob_static_wall_00_001.location = (16.0, 0.0, 3.0)
ob_static_wall_00_003.location = (13.0, -1.0, 2.0)
ob_static_wall_00_003.scale = (0.5, 1.0, 1.0)
ob_static_wall_00_004.location = (17.0, 1.907e-06, 0.0)
ob_static_wall_00_005.location = (-4.0, -2.0, 4.0)
ob_static_wall_00_006.location = (15.0, -1.0, -2.171e-07)
ob_static_wall_00_007.location = (15.0, 1.0, 2.0)
ob_static_wall_00_008.location = (14.0, 0.0, 2.0)
ob_static_wall_00_009.location = (16.0, -2.0, 2.0)
ob_static_wall_00_010.location = (13.0, -2.0, 4.0)
ob_static_wall_00_013.location = (13.0, -2.0, -2.171e-07)
ob_static_wall_00_013.scale = (0.5, 0.5, 1.0)
ob_static_wall_00_016.location = (3.0, 1.0, 6.0)
ob_static_wall_00_016.scale = (1.5, 1.0, 0.5)
ob_static_wall_00_018.location = (12.0, 0.0, 2.0)
ob_static_wall_00_019.location = (12.0, -4.0, 2.0)
ob_static_wall_00_020.location = (-2.0, -5.0, 4.0)
ob_static_wall_00_021.location = (12.0, -2.0, 6.0)
ob_static_wall_00_022.location = (10.0, -5.0, 4.0)
ob_static_wall_00_023.location = (10.0, 1.0, 4.0)
ob_static_wall_00_024.location = (8.0, -2.0, -1.267e-07)
ob_static_wall_00_024.scale = (0.5, 1.0, 1.0)
ob_static_wall_00_025.location = (-2.0, -2.0, 8.0)
ob_static_wall_00_025.rotation_euler = (0.0, 3.142, 0.0)
ob_static_wall_00_025.scale = (0.25, 1.0, 1.0)
ob_static_wall_00_027.location = (10.0, -2.0, 8.0)
ob_static_wall_00_027.rotation_euler = (0.0, 3.142, 0.0)
ob_static_wall_00_027.scale = (0.25, 1.0, 1.0)
ob_static_wall_00_028.location = (-2.0, 1.0, 4.0)
ob_static_wall_00_029.location = (4.0, 1.0, 0.5)
ob_static_wall_00_030.location = (4.0, 1.0, 2.5)
ob_static_wall_00_031.location = (7.0, 1.0, 5.0)
ob_static_wall_00_031.scale = (0.5, 1.0, 0.25)
ob_static_wall_00_032.location = (7.0, 1.0, 7.0)
ob_static_wall_00_032.scale = (0.5, 1.0, 0.25)
ob_static_wall_00_033.location = (7.0, 1.0, 7.0)
ob_static_wall_00_033.scale = (0.5, 1.0, 0.25)
ob_static_wall_00_034.location = (7.0, 1.0, 5.0)
ob_static_wall_00_034.scale = (0.5, 1.0, 0.25)
ob_static_wall_00_035.location = (4.0, 1.0, 2.5)
ob_static_wall_00_036.location = (4.0, 1.0, 0.5)
ob_static_wall_00_037.location = (3.0, 1.0, 6.0)
ob_static_wall_00_037.scale = (1.5, 1.0, 0.5)
ob_static_wall_00_038.location = (4.0, -5.0, 6.0)
ob_static_wall_00_039.location = (4.0, -5.0, 0.5)
ob_static_wall_00_040.location = (0.5, -5.0, 1.5)
ob_static_wall_00_041.location = (3.0, -3.0, 8.0)
ob_static_wall_00_041.scale = (0.3333, 0.6667, 1.0)
ob_static_wall_00_042.location = (1.0, -5.0, 3.0)
ob_static_wall_00_043.location = (1.5, -5.0, 1.5)
ob_static_wall_00_044.location = (5.0, -5.0, 2.5)
ob_static_wall_00_045.location = (7.0, -2.0, 8.0)
ob_static_wall_00_045.scale = (0.3333, 1.0, 1.0)
ob_static_wall_00_046.location = (3.0, 0.0, 8.0)
ob_static_wall_00_046.scale = (0.3333, 0.3333, 1.0)
ob_static_wall_00_047.location = (1.0, -2.0, 8.0)
ob_static_wall_00_047.scale = (0.3333, 1.0, 1.0)
ob_static_wall_00_048.location = (5.0, -2.0, 8.0)
ob_static_wall_00_048.scale = (0.3333, 1.0, 1.0)
ob_static_wall_00_026.location = (-2.384e-07, -2.0, -1.267e-07)
ob_static_wall_00_026.scale = (0.5, 1.0, 1.0)
ob_elevator_e1_exit.location = (21.0, -1.431e-06, 0.0)
ob_elevator_e1_exit.rotation_euler = (0.0, -0.0, -9.425)
_m = ob_elevator_e1_exit.modifiers.new('Armature', 'ARMATURE')
ob_location_start.location = (21.0, -1.431e-06, 0.0)
ob_location_start.rotation_euler = (1.571, -0.0, -4.712)
ob_location_start.empty_display_type = 'ARROWS'
ob_trigger_signage.location = (16.0, -0.5, 2.0)
ob_trigger_signage.scale = (1.0, 1.25, 1.0)
ob_fizzler__1_000.location = (4.0, -2.0, 7.0)
ob_fizzler__1_000.rotation_euler = (1.571, 0.0, 1.571)
ob_fizzler__1_001.location = (4.0, -2.0, 3.0)
ob_fizzler__1_001.rotation_euler = (1.571, 0.0, 1.571)
ob_fizzler__1_002.location = (4.0, -2.0, 5.0)
ob_fizzler__1_002.rotation_euler = (1.571, 0.0, 1.571)
ob_room_0.location = (18.25, -0.5, 2.0)
ob_room_0.scale = (0.9216, 1.75, 1.0)
ob_room_1.location = (4.0, -2.0, 4.0)
ob_room_1.scale = (1.275, 2.0, 2.125)
ob_doorway_0_1.location = (12.12, -2.0, 2.0)
ob_doorway_0_1.rotation_euler = (0.0, -0.0, -1.571)
ob_collision_quad_floor_013.location = (17.5, -0.5, 0.0)
ob_collision_quad_floor_013.scale = (0.8462, 1.25, 1.0)
ob_collision_quad_floor_001.location = (20.5, -0.5, 3.0)
ob_collision_quad_floor_001.scale = (0.3846, 1.25, 1.0)
ob_collision_quad_floor_002.location = (14.0, -1.0, 4.0)
ob_collision_quad_floor_002.scale = (0.3077, 1.0, 1.0)
ob_collision_quad_floor_010.location = (18.0, 1.907e-06, 2.5)
ob_collision_quad_floor_011.location = (17.0, 1.907e-06, 2.0)
ob_collision_quad_floor_003.location = (23.0, 2.861e-06, 1.5)
ob_collision_quad_floor_004.location = (22.5, 1.5, 1.5)
ob_collision_quad_floor_005.location = (22.5, -1.5, 1.5)
ob_collision_quad_floor_006.location = (18.5, -1.5, 1.5)
ob_collision_quad_floor_007.location = (18.5, 1.5, 1.5)
ob_collision_quad_floor_008.location = (20.5, -2.0, 1.5)
ob_collision_quad_floor_009.location = (20.5, 2.0, 1.5)
ob_collision_quad_floor_012.location = (16.0, -2.0, 2.0)
ob_collision_quad_floor_014.location = (14.0, 0.0, 2.0)
ob_collision_quad_floor_015.location = (15.0, 1.0, 2.0)
ob_collision_quad_floor_016.location = (13.0, -1.0, 2.0)
ob_collision_quad_floor_016.scale = (0.5, 1.0, 1.0)
ob_collision_quad_floor_017.location = (14.0, -3.0, 2.0)
ob_collision_quad_floor_018.location = (16.0, 0.0, 3.0)
ob_collision_quad_floor_019.location = (17.0, -1.0, 1.0)
ob_collision_quad_floor_020.location = (17.0, 1.0, 1.0)
ob_collision_quad_floor_021.location = (4.0, -2.0, 0.0)
ob_collision_quad_floor.location = (12.0, -4.0, 2.0)
ob_collision_quad_floor.scale = (0.0, 0.125, 0.5)
ob_collision_quad_floor_001_1.location = (4.0, -5.0, 4.0)
ob_collision_quad_floor_001_1.scale = (4.0, 1.0, 1.0)
ob_collision_quad_floor_002_1.location = (4.0, 1.0, 4.0)
ob_collision_quad_floor_003_1.location = (12.0, -2.0, 6.0)
ob_collision_quad_floor_003_1.scale = (0.0, 0.375, 0.5)
ob_collision_quad_floor_004_1.location = (12.0, 0.0, 2.0)
ob_collision_quad_floor_004_1.scale = (0.0, 0.125, 0.5)
ob_collision_quad_floor_005_1.location = (-4.0, 0.0, 2.0)
ob_collision_quad_floor_005_1.scale = (0.0, 0.125, 0.5)
ob_collision_quad_floor_006_1.location = (-4.0, -2.0, 6.0)
ob_collision_quad_floor_006_1.scale = (0.0, 0.375, 0.5)
ob_collision_quad_floor_007_1.location = (-4.0, -4.0, 2.0)
ob_collision_quad_floor_007_1.scale = (0.0, 0.125, 0.5)
ob_collision_quad_floor_022.location = (4.0, -2.0, 8.0)
ob_signage_15.location = (14.0, 0.0, 1.75)
ob_signage_15.rotation_euler = (0.0, -0.0, 4.712)
ob_signage_15.scale = (0.01562, 0.01562, 0.01562)

# ---- collection membership
col_static.objects.link(ob_static_wall_00_017)
col_static.objects.link(ob_static_wall_00_015)
col_static.objects.link(ob_static_wall_00_014)
col_static.objects.link(ob_static_wall_00_013_no_portals)
col_static.objects.link(ob_static_wall_00_012)
col_static.objects.link(ob_static_wall_00_011)
col_static.objects.link(ob_static_wall_00_002)
col_static.objects.link(ob_static_floor_004_no_portals)
col_static.objects.link(ob_static_elevator_007)
col_static.objects.link(ob_static_elevator_006)
col_static.objects.link(ob_static_elevator_005)
col_static.objects.link(ob_static_elevator_004)
col_static.objects.link(ob_static_elevator_003)
col_static.objects.link(ob_static_elevator_002)
col_static.objects.link(ob_static_elevator_001)
col_static.objects.link(ob_static_wall_00_001)
col_static.objects.link(ob_static_wall_00_003)
col_static.objects.link(ob_static_wall_00_004)
col_static.objects.link(ob_static_wall_00_005)
col_static.objects.link(ob_static_wall_00_006)
col_static.objects.link(ob_static_wall_00_007)
col_static.objects.link(ob_static_wall_00_008)
col_static.objects.link(ob_static_wall_00_009)
col_static.objects.link(ob_static_wall_00_010)
col_static.objects.link(ob_static_wall_00_013)
col_static.objects.link(ob_static_wall_00_016)
col_static.objects.link(ob_static_wall_00_018)
col_static.objects.link(ob_static_wall_00_019)
col_static.objects.link(ob_static_wall_00_020)
col_static.objects.link(ob_static_wall_00_021)
col_static.objects.link(ob_static_wall_00_022)
col_static.objects.link(ob_static_wall_00_023)
col_static.objects.link(ob_static_wall_00_024)
col_static.objects.link(ob_static_wall_00_025)
col_static.objects.link(ob_static_wall_00_027)
col_static.objects.link(ob_static_wall_00_028)
col_static.objects.link(ob_static_wall_00_029)
col_static.objects.link(ob_static_wall_00_030)
col_static.objects.link(ob_static_wall_00_031)
col_static.objects.link(ob_static_wall_00_032)
col_static.objects.link(ob_static_wall_00_033)
col_static.objects.link(ob_static_wall_00_034)
col_static.objects.link(ob_static_wall_00_035)
col_static.objects.link(ob_static_wall_00_036)
col_static.objects.link(ob_static_wall_00_037)
col_static.objects.link(ob_static_wall_00_038)
col_static.objects.link(ob_static_wall_00_039)
col_static.objects.link(ob_static_wall_00_040)
col_static.objects.link(ob_static_wall_00_041)
col_static.objects.link(ob_static_wall_00_042)
col_static.objects.link(ob_static_wall_00_043)
col_static.objects.link(ob_static_wall_00_044)
col_static.objects.link(ob_static_wall_00_045)
col_static.objects.link(ob_static_wall_00_046)
col_static.objects.link(ob_static_wall_00_047)
col_static.objects.link(ob_static_wall_00_048)
col_static.objects.link(ob_static_wall_00_026)
col_trigger.objects.link(ob_elevator_e1_exit)
col_trigger.objects.link(ob_location_start)
col_trigger.objects.link(ob_trigger_signage)
col_trigger.objects.link(ob_fizzler__1_000)
col_trigger.objects.link(ob_fizzler__1_001)
col_trigger.objects.link(ob_fizzler__1_002)
col_rooms.objects.link(ob_room_0)
col_rooms.objects.link(ob_room_1)
col_rooms.objects.link(ob_doorway_0_1)
col_collision.objects.link(ob_collision_quad_floor_013)
col_collision.objects.link(ob_collision_quad_floor_001)
col_collision.objects.link(ob_collision_quad_floor_002)
col_collision.objects.link(ob_collision_quad_floor_010)
col_collision.objects.link(ob_collision_quad_floor_011)
col_collision.objects.link(ob_collision_quad_floor_003)
col_collision.objects.link(ob_collision_quad_floor_004)
col_collision.objects.link(ob_collision_quad_floor_005)
col_collision.objects.link(ob_collision_quad_floor_006)
col_collision.objects.link(ob_collision_quad_floor_007)
col_collision.objects.link(ob_collision_quad_floor_008)
col_collision.objects.link(ob_collision_quad_floor_009)
col_collision.objects.link(ob_collision_quad_floor_012)
col_collision.objects.link(ob_collision_quad_floor_014)
col_collision.objects.link(ob_collision_quad_floor_015)
col_collision.objects.link(ob_collision_quad_floor_016)
col_collision.objects.link(ob_collision_quad_floor_017)
col_collision.objects.link(ob_collision_quad_floor_018)
col_collision.objects.link(ob_collision_quad_floor_019)
col_collision.objects.link(ob_collision_quad_floor_020)
col_collision.objects.link(ob_collision_quad_floor_021)
col_collision.objects.link(ob_collision_quad_floor)
col_collision.objects.link(ob_collision_quad_floor_001_1)
col_collision.objects.link(ob_collision_quad_floor_002_1)
col_collision.objects.link(ob_collision_quad_floor_003_1)
col_collision.objects.link(ob_collision_quad_floor_004_1)
col_collision.objects.link(ob_collision_quad_floor_005_1)
col_collision.objects.link(ob_collision_quad_floor_006_1)
col_collision.objects.link(ob_collision_quad_floor_007_1)
col_collision.objects.link(ob_collision_quad_floor_022)
col_decor.objects.link(ob_signage_15)

# ---- scene / render settings (as saved in the file)
scene.frame_start = 1; scene.frame_end = 250; scene.frame_set(1)
scene.render.engine = 'BLENDER_EEVEE_NEXT'
scene.cycles.sampling_pattern = 'TABULATED_SOBOL'
scene.view_settings.view_transform = 'Filmic'
bpy.context.view_layer.update()

# ---- added for rendering (the .blend has no active camera and no usable light): camera, sun
cam_auto = bpy.data.cameras.new('AutoCamera')
cam_auto.lens = 50.0
cam_auto.sensor_width = 36.0
cam_auto.clip_end = 1000.0
ob_auto_camera = bpy.data.objects.new('AutoCamera', cam_auto)
scene.collection.objects.link(ob_auto_camera)
ob_auto_camera.location = (38.537, -35.7444, 26.8296)
ob_auto_camera.rotation_euler = (1.09748, -7.21219e-08, 0.694738)
scene.camera = ob_auto_camera
light_auto_sun = bpy.data.lights.new('AutoSun', 'SUN')
light_auto_sun.energy = 3.0
light_auto_sun.angle = 0.0523599
ob_auto_sun = bpy.data.objects.new('AutoSun', light_auto_sun)
scene.collection.objects.link(ob_auto_sun)
ob_auto_sun.rotation_euler = (0.872665, 0.174533, 0.523599)
bpy.context.view_layer.update()

